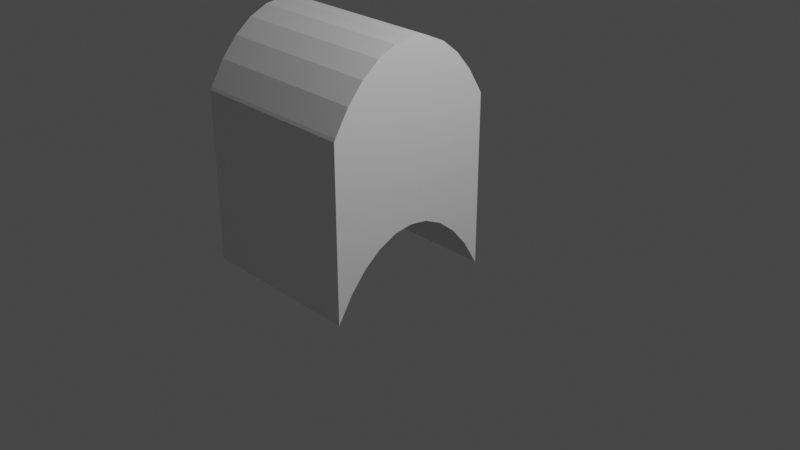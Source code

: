 # Source: pedestal.blend  (saved by Blender 2.80.75; exported with 4.5.12 LTS)
import bpy
from mathutils import Matrix  # noqa: F401  (used for matrix-valued properties, if any)

bpy.ops.wm.read_factory_settings(use_empty=True)
scene = bpy.context.scene
scene.name = 'Scene'

# ---- collections
col_collection = bpy.data.collections.new('Collection'); scene.collection.children.link(col_collection)

# ---- materials (node trees are filled in below, after node groups)
mat_material = bpy.data.materials.new('Material')
mat_material.alpha_threshold = 0.0
mat_material.use_transparent_shadow = False
mat_material.line_color = (0.0, 0.0, 0.0, 1.0)

# ---- material node trees
mat_material.use_nodes = True; mat_material.node_tree.nodes.clear()
_N = mat_material.node_tree.nodes; _L = mat_material.node_tree.links
n0 = _N.new('ShaderNodeOutputMaterial'); n0.name = 'Material Output'; n0.location = (300, 300)
n1 = _N.new('ShaderNodeBsdfPrincipled'); n1.name = 'Principled BSDF'; n1.location = (10, 300)
n1.distribution = 'GGX'
n1.subsurface_method = 'BURLEY'
n1.inputs[2].default_value = 0.4
n1.inputs[3].default_value = 1.45
n1.inputs[27].default_value = (0.0, 0.0, 0.0, 1.0)
n1.inputs[28].default_value = 1.0
_L.new(n1.outputs[0], n0.inputs[0])
n0.is_active_output = True

# ---- world
world_world = bpy.data.worlds.new('World'); scene.world = world_world
world_world.use_nodes = True; world_world.node_tree.nodes.clear()
_N = world_world.node_tree.nodes; _L = world_world.node_tree.links
n0 = _N.new('ShaderNodeOutputWorld'); n0.name = 'World Output'; n0.location = (300, 300)
n1 = _N.new('ShaderNodeBackground'); n1.name = 'Background'; n1.location = (10, 300)
n1.inputs[0].default_value = (0.05088, 0.05088, 0.05088, 1.0)
_L.new(n1.outputs[0], n0.inputs[0])
n0.is_active_output = True
world_world.color = (0.05088, 0.05088, 0.05088)
world_world.use_sun_shadow = False
world_world.sun_shadow_jitter_overblur = 0.0

# ---- cameras
cam_camera = bpy.data.cameras.new('Camera')
cam_camera.clip_end = 100.0
cam_camera.ortho_scale = 7.314

# ---- lights
light_light = bpy.data.lights.new('Light', 'POINT')
light_light.transmission_factor = 0.0
light_light.energy = 1000.0
light_light.shadow_soft_size = 0.1
light_light.shadow_maximum_resolution = 0.006
light_light.use_absolute_resolution = True

# ---- meshes
me_cube_003 = bpy.data.meshes.new('Cube.003')
me_cube_003.from_pydata([(-0.6443, -0.6443, -1.0), (-0.6443, -1.0, -0.6443), (-1.0, -0.6443, -0.6443), (-0.6443, -1.0, 0.6443), (-0.6443, -0.6443, 1.0), (-1.0, -0.6443, 0.6443), (-0.6443, 0.6443, -1.0), (-1.0, 0.6443, -0.6443), (-0.6443, 1.0, -0.6443), (-0.6443, 0.6443, 1.0), (-0.6443, 1.0, 0.6443), (-1.0, 0.6443, 0.6443), (0.6443, -0.6443, -1.0), (1.0, -0.6443, -0.6443), (0.6443, -1.0, -0.6443), (0.6443, -0.6443, 1.0), (0.6443, -1.0, 0.6443), (1.0, -0.6443, 0.6443), (0.6443, 0.6443, -1.0), (0.6443, 1.0, -0.6443), (1.0, 0.6443, -0.6443), (0.6443, 0.6443, 1.0), (1.0, 0.6443, 0.6443), (0.6443, 1.0, 0.6443), (-0.6451, 0.6372, 2.1), (-0.6341, 0.6372, -12.24), (-0.6451, -0.6543, 2.1), (-0.6341, -0.6543, -12.24), (0.6464, 0.6372, 2.116), (0.6574, 0.6372, -12.23), (0.6464, -0.6543, 2.116), (0.6574, -0.6543, -12.23), (0.9796, -0.9756, -13.37), (0.9794, -1.261, -13.14), (1.265, -0.9756, -13.13), (0.9782, -1.261, -11.57), (0.978, -0.9756, -11.34), (1.264, -0.9756, -11.56), (0.9796, 0.9585, -13.37), (1.265, 0.9585, -13.13), (0.9794, 1.244, -13.14), (0.978, 0.9585, -11.34), (0.9782, 1.244, -11.57), (1.264, 0.9585, -11.56), (-0.9546, -0.9756, -13.39), (-1.24, -0.9756, -13.16), (-0.9547, -1.261, -13.16), (-0.9561, -0.9756, -11.36), (-0.9559, -1.261, -11.59), (-1.242, -0.9756, -11.59), (-0.9546, 0.9585, -13.39), (-0.9547, 1.244, -13.16), (-1.24, 0.9585, -13.16), (-0.9561, 0.9585, -11.36), (-1.242, 0.9585, -11.59), (-0.9559, 1.244, -11.59), (0.7537, -0.5258, -10.27), (0.7536, -0.5229, -10.27), (0.7511, -0.5229, -10.27), (0.7512, -0.5257, -10.27), (0.5272, -0.5229, -10.18), (0.5244, -0.5229, -10.18), (0.5244, -0.5257, -10.18), (0.5273, -0.5258, -10.18), (0.5245, -0.7496, -10.27), (0.5245, -0.752, -10.28), (0.5274, -0.7521, -10.28), (0.5273, -0.7496, -10.27), (0.7682, -0.764, -10.39), (0.7656, -0.764, -10.39), (0.7657, -0.7665, -10.39), (0.7683, -0.7667, -10.4), (0.5275, -0.9129, -10.44), (0.5246, -0.9137, -10.44), (0.5246, -0.9153, -10.44), (0.5274, -0.9146, -10.44), (0.5248, -1.008, -10.66), (0.5248, -1.009, -10.67), (0.5276, -1.008, -10.67), (0.5276, -1.007, -10.66), (0.7514, -0.9153, -10.66), (0.7539, -0.9137, -10.66), (0.754, -0.9129, -10.66), (0.7515, -0.9146, -10.66), (0.7657, -0.7914, -10.42), (0.7657, -0.7932, -10.42), (0.7682, -0.7914, -10.42), (0.7683, -0.7894, -10.42), (0.917, -0.5229, -10.43), (0.9154, -0.5229, -10.43), (0.9146, -0.5258, -10.43), (0.9163, -0.5257, -10.43), (0.7931, -0.764, -10.42), (0.7911, -0.7667, -10.42), (0.7931, -0.7665, -10.42), (0.7949, -0.764, -10.42), (0.9147, -0.7521, -10.66), (0.9155, -0.752, -10.66), (0.9172, -0.7496, -10.66), (0.9165, -0.7496, -10.66), (1.01, -0.5229, -10.66), (1.009, -0.5258, -10.66), (1.01, -0.5257, -10.66), (1.01, -0.5229, -10.66), (0.7548, -0.9129, -11.7), (0.7546, -0.9137, -11.69), (0.7522, -0.9153, -11.69), (0.7523, -0.9146, -11.7), (0.5284, -1.008, -11.69), (0.5256, -1.009, -11.69), (0.5256, -1.008, -11.7), (0.5284, -1.007, -11.7), (0.5257, -0.9153, -11.92), (0.5257, -0.9137, -11.92), (0.5286, -0.9129, -11.92), (0.5286, -0.9146, -11.92), (0.7693, -0.7914, -11.93), (0.7668, -0.7932, -11.93), (0.7669, -0.7914, -11.94), (0.7695, -0.7894, -11.94), (0.5287, -0.7521, -12.08), (0.5259, -0.752, -12.09), (0.5259, -0.7496, -12.09), (0.5287, -0.7496, -12.09), (0.5259, -0.5257, -12.18), (0.5259, -0.5229, -12.18), (0.5288, -0.5229, -12.18), (0.5288, -0.5258, -12.18), (0.7525, -0.5229, -12.08), (0.7549, -0.5229, -12.08), (0.7551, -0.5258, -12.08), (0.7526, -0.5257, -12.08), (0.7669, -0.7665, -11.96), (0.7669, -0.764, -11.96), (0.7694, -0.764, -11.96), (0.7695, -0.7667, -11.96), (0.9179, -0.7496, -11.69), (0.9163, -0.752, -11.69), (0.9155, -0.7521, -11.69), (0.9173, -0.7496, -11.69), (0.7943, -0.7665, -11.93), (0.7923, -0.7667, -11.94), (0.7943, -0.764, -11.94), (0.7961, -0.764, -11.93), (0.9157, -0.5258, -11.92), (0.9165, -0.5229, -11.92), (0.9181, -0.5229, -11.92), (0.9174, -0.5257, -11.92), (1.011, -0.5257, -11.69), (1.01, -0.5258, -11.69), (1.011, -0.5229, -11.69), (1.011, -0.5229, -11.69), (0.5274, 0.735, -10.28), (0.5245, 0.7349, -10.28), (0.5245, 0.7325, -10.27), (0.5273, 0.7325, -10.27), (0.5244, 0.5086, -10.18), (0.5244, 0.5058, -10.18), (0.5272, 0.5058, -10.18), (0.5273, 0.5086, -10.18), (0.7511, 0.5058, -10.27), (0.7536, 0.5058, -10.27), (0.7537, 0.5087, -10.27), (0.7512, 0.5086, -10.27), (0.7657, 0.7494, -10.39), (0.7656, 0.7469, -10.39), (0.7682, 0.7469, -10.39), (0.7683, 0.7496, -10.4), (0.9146, 0.5087, -10.43), (0.9154, 0.5058, -10.43), (0.917, 0.5058, -10.43), (0.9163, 0.5086, -10.43), (1.01, 0.5058, -10.66), (1.01, 0.5058, -10.66), (1.01, 0.5086, -10.66), (1.009, 0.5086, -10.66), (0.9172, 0.7325, -10.66), (0.9155, 0.7349, -10.66), (0.9147, 0.735, -10.66), (0.9165, 0.7325, -10.66), (0.7931, 0.7469, -10.42), (0.7949, 0.7469, -10.42), (0.7931, 0.7494, -10.42), (0.7911, 0.7496, -10.42), (0.5246, 0.8982, -10.44), (0.5246, 0.8966, -10.44), (0.5275, 0.8958, -10.44), (0.5274, 0.8975, -10.44), (0.7657, 0.7743, -10.42), (0.7683, 0.7723, -10.42), (0.7682, 0.7743, -10.42), (0.7657, 0.7761, -10.42), (0.754, 0.8958, -10.66), (0.7539, 0.8966, -10.66), (0.7514, 0.8982, -10.66), (0.7515, 0.8975, -10.66), (0.5248, 0.9909, -10.66), (0.5276, 0.9903, -10.66), (0.5276, 0.9909, -10.67), (0.5248, 0.9914, -10.67), (0.7551, 0.5087, -12.08), (0.7549, 0.5058, -12.08), (0.7525, 0.5058, -12.08), (0.7526, 0.5086, -12.08), (0.5288, 0.5058, -12.18), (0.5259, 0.5058, -12.18), (0.5259, 0.5086, -12.18), (0.5288, 0.5086, -12.18), (0.5259, 0.7325, -12.09), (0.5259, 0.7349, -12.09), (0.5287, 0.735, -12.08), (0.5287, 0.7325, -12.09), (0.7694, 0.7469, -11.96), (0.7669, 0.7469, -11.96), (0.7669, 0.7494, -11.96), (0.7695, 0.7496, -11.96), (0.5286, 0.8958, -11.92), (0.5257, 0.8966, -11.92), (0.5257, 0.8982, -11.92), (0.5286, 0.8975, -11.92), (0.5256, 0.9909, -11.7), (0.5256, 0.9914, -11.69), (0.5284, 0.9909, -11.69), (0.5284, 0.9903, -11.7), (0.7522, 0.8982, -11.69), (0.7546, 0.8966, -11.69), (0.7548, 0.8958, -11.7), (0.7523, 0.8975, -11.7), (0.7669, 0.7743, -11.94), (0.7668, 0.7761, -11.93), (0.7693, 0.7743, -11.93), (0.7695, 0.7723, -11.94), (0.9181, 0.5058, -11.92), (0.9165, 0.5058, -11.92), (0.9157, 0.5087, -11.92), (0.9174, 0.5086, -11.92), (0.7943, 0.7469, -11.94), (0.7923, 0.7496, -11.94), (0.7943, 0.7494, -11.93), (0.7961, 0.7469, -11.93), (0.9155, 0.735, -11.69), (0.9163, 0.7349, -11.69), (0.9179, 0.7325, -11.69), (0.9173, 0.7325, -11.69), (1.011, 0.5058, -11.69), (1.01, 0.5086, -11.69), (1.011, 0.5086, -11.69), (1.011, 0.5058, -11.69), (-0.5071, -0.7521, -10.29), (-0.5042, -0.752, -10.29), (-0.5042, -0.7496, -10.29), (-0.507, -0.7496, -10.29), (-0.5043, -0.5257, -10.19), (-0.5043, -0.5229, -10.19), (-0.5071, -0.5229, -10.19), (-0.5071, -0.5258, -10.19), (-0.7309, -0.5229, -10.29), (-0.7333, -0.5229, -10.29), (-0.7334, -0.5258, -10.29), (-0.7309, -0.5257, -10.29), (-0.7453, -0.7665, -10.41), (-0.7452, -0.764, -10.41), (-0.7477, -0.764, -10.41), (-0.7479, -0.7667, -10.42), (-0.8941, -0.5258, -10.45), (-0.8948, -0.5229, -10.45), (-0.8965, -0.5229, -10.46), (-0.8958, -0.5257, -10.46), (-0.989, -0.5229, -10.68), (-0.9896, -0.5229, -10.68), (-0.989, -0.5257, -10.68), (-0.9884, -0.5258, -10.68), (-0.8963, -0.7496, -10.68), (-0.8947, -0.752, -10.68), (-0.8939, -0.7521, -10.68), (-0.8956, -0.7496, -10.68), (-0.7726, -0.764, -10.44), (-0.7744, -0.764, -10.44), (-0.7726, -0.7665, -10.44), (-0.7706, -0.7667, -10.44), (-0.5041, -0.9153, -10.45), (-0.5041, -0.9137, -10.45), (-0.507, -0.9129, -10.45), (-0.5069, -0.9146, -10.45), (-0.7452, -0.7914, -10.44), (-0.7479, -0.7894, -10.44), (-0.7477, -0.7914, -10.44), (-0.7452, -0.7932, -10.44), (-0.7332, -0.9129, -10.68), (-0.733, -0.9137, -10.68), (-0.7306, -0.9153, -10.68), (-0.7306, -0.9146, -10.68), (-0.5039, -1.008, -10.68), (-0.5068, -1.007, -10.68), (-0.5068, -1.008, -10.68), (-0.5039, -1.009, -10.68), (-0.7321, -0.5258, -12.1), (-0.7319, -0.5229, -12.1), (-0.7295, -0.5229, -12.1), (-0.7295, -0.5257, -12.1), (-0.5056, -0.5229, -12.19), (-0.5027, -0.5229, -12.19), (-0.5027, -0.5257, -12.19), (-0.5056, -0.5258, -12.19), (-0.5028, -0.7496, -12.1), (-0.5028, -0.752, -12.1), (-0.5057, -0.7521, -12.1), (-0.5056, -0.7496, -12.1), (-0.7465, -0.764, -11.98), (-0.744, -0.764, -11.98), (-0.7441, -0.7665, -11.98), (-0.7467, -0.7667, -11.98), (-0.5058, -0.9129, -11.94), (-0.5029, -0.9137, -11.94), (-0.5029, -0.9153, -11.93), (-0.5058, -0.9146, -11.93), (-0.5031, -1.008, -11.71), (-0.5031, -1.009, -11.71), (-0.506, -1.008, -11.71), (-0.506, -1.007, -11.71), (-0.7298, -0.9153, -11.71), (-0.7322, -0.9137, -11.71), (-0.7324, -0.9129, -11.71), (-0.7298, -0.9146, -11.71), (-0.7441, -0.7914, -11.95), (-0.744, -0.7932, -11.95), (-0.7465, -0.7914, -11.95), (-0.7467, -0.7894, -11.95), (-0.8953, -0.5229, -11.94), (-0.8937, -0.5229, -11.94), (-0.8929, -0.5258, -11.94), (-0.8946, -0.5257, -11.94), (-0.7715, -0.764, -11.95), (-0.7694, -0.7667, -11.95), (-0.7715, -0.7665, -11.95), (-0.7733, -0.764, -11.95), (-0.8931, -0.7521, -11.71), (-0.8939, -0.752, -11.71), (-0.8955, -0.7496, -11.71), (-0.8948, -0.7496, -11.71), (-0.9882, -0.5229, -11.72), (-0.9876, -0.5258, -11.72), (-0.9882, -0.5257, -11.71), (-0.9888, -0.5229, -11.71), (-0.7334, 0.5087, -10.29), (-0.7333, 0.5058, -10.29), (-0.7309, 0.5058, -10.29), (-0.7309, 0.5086, -10.29), (-0.5071, 0.5058, -10.19), (-0.5043, 0.5058, -10.19), (-0.5043, 0.5086, -10.19), (-0.5071, 0.5086, -10.19), (-0.5042, 0.7325, -10.29), (-0.5042, 0.7349, -10.29), (-0.5071, 0.735, -10.29), (-0.507, 0.7325, -10.29), (-0.7477, 0.7469, -10.41), (-0.7452, 0.7469, -10.41), (-0.7453, 0.7494, -10.41), (-0.7479, 0.7496, -10.42), (-0.507, 0.8958, -10.45), (-0.5041, 0.8966, -10.45), (-0.5041, 0.8982, -10.45), (-0.5069, 0.8975, -10.45), (-0.5039, 0.9909, -10.68), (-0.5039, 0.9914, -10.68), (-0.5068, 0.9909, -10.68), (-0.5068, 0.9903, -10.68), (-0.7306, 0.8982, -10.68), (-0.733, 0.8966, -10.68), (-0.7332, 0.8958, -10.68), (-0.7306, 0.8975, -10.68), (-0.7452, 0.7743, -10.44), (-0.7452, 0.7761, -10.44), (-0.7477, 0.7743, -10.44), (-0.7479, 0.7723, -10.44), (-0.8965, 0.5058, -10.46), (-0.8948, 0.5058, -10.45), (-0.8941, 0.5087, -10.45), (-0.8958, 0.5086, -10.46), (-0.7726, 0.7469, -10.44), (-0.7706, 0.7496, -10.44), (-0.7726, 0.7494, -10.44), (-0.7744, 0.7469, -10.44), (-0.8939, 0.735, -10.68), (-0.8947, 0.7349, -10.68), (-0.8963, 0.7325, -10.68), (-0.8956, 0.7325, -10.68), (-0.989, 0.5058, -10.68), (-0.9884, 0.5086, -10.68), (-0.989, 0.5086, -10.68), (-0.9896, 0.5058, -10.68), (-0.5057, 0.735, -12.1), (-0.5028, 0.7349, -12.1), (-0.5028, 0.7325, -12.1), (-0.5056, 0.7325, -12.1), (-0.5027, 0.5086, -12.19), (-0.5027, 0.5058, -12.19), (-0.5056, 0.5058, -12.19), (-0.5056, 0.5086, -12.19), (-0.7295, 0.5058, -12.1), (-0.7319, 0.5058, -12.1), (-0.7321, 0.5087, -12.1), (-0.7295, 0.5086, -12.1), (-0.7441, 0.7494, -11.98), (-0.744, 0.7469, -11.98), (-0.7465, 0.7469, -11.98), (-0.7467, 0.7496, -11.98), (-0.8929, 0.5087, -11.94), (-0.8937, 0.5058, -11.94), (-0.8953, 0.5058, -11.94), (-0.8946, 0.5086, -11.94), (-0.9882, 0.5058, -11.72), (-0.9888, 0.5058, -11.71), (-0.9882, 0.5086, -11.71), (-0.9876, 0.5086, -11.72), (-0.8955, 0.7325, -11.71), (-0.8939, 0.7349, -11.71), (-0.8931, 0.735, -11.71), (-0.8948, 0.7325, -11.71), (-0.7715, 0.7469, -11.95), (-0.7733, 0.7469, -11.95), (-0.7715, 0.7494, -11.95), (-0.7694, 0.7496, -11.95), (-0.5029, 0.8982, -11.93), (-0.5029, 0.8966, -11.94), (-0.5058, 0.8958, -11.94), (-0.5058, 0.8975, -11.93), (-0.7441, 0.7743, -11.95), (-0.7467, 0.7723, -11.95), (-0.7465, 0.7743, -11.95), (-0.744, 0.7761, -11.95), (-0.7324, 0.8958, -11.71), (-0.7322, 0.8966, -11.71), (-0.7298, 0.8982, -11.71), (-0.7298, 0.8975, -11.71), (-0.5031, 0.9909, -11.71), (-0.506, 0.9903, -11.71), (-0.506, 0.9909, -11.71), (-0.5031, 0.9914, -11.71), (-0.9293, -0.9293, 2.194), (-0.9293, -1.253, 1.931), (-1.253, -0.9293, 1.931), (-0.9293, -1.253, 0.4236), (-0.9293, -0.9293, 0.1612), (-1.253, -0.9293, 0.4236), (-0.9293, 0.9293, 2.194), (-1.253, 0.9293, 1.931), (-0.9293, 1.253, 1.931), (-0.9293, 0.9293, 0.1612), (-0.9293, 1.253, 0.4236), (-1.253, 0.9293, 0.4236), (0.9293, -0.9293, 2.194), (1.253, -0.9293, 1.931), (0.9293, -1.253, 1.931), (0.9293, -0.9293, 0.1612), (0.9293, -1.253, 0.4236), (1.253, -0.9293, 0.4236), (0.9293, 0.9293, 2.194), (0.9293, 1.253, 1.931), (1.253, 0.9293, 1.931), (0.9293, 0.9293, 0.1612), (1.253, 0.9293, 0.4236), (0.9293, 1.253, 0.4236), (-0.9293, 0.9293, 2.194), (-0.9293, -0.9293, 2.194), (-1.253, -0.9293, 1.931), (-1.253, 0.9293, 1.931), (-0.9293, -1.253, 1.931), (-0.9293, -1.253, 0.4236), (-1.253, -0.9293, 0.4236), (-0.9293, -0.9293, 0.1612), (-0.9293, 0.9293, 0.1612), (-1.253, 0.9293, 0.4236), (-0.9293, 1.253, 0.4236), (-0.9293, 1.253, 1.931), (0.9293, 0.9293, 2.194), (0.9293, 1.253, 1.931), (0.9293, 0.9293, 0.1612), (0.9293, 1.253, 0.4236), (1.253, 0.9293, 0.4236), (1.253, 0.9293, 1.931), (0.9293, -0.9293, 2.194), (1.253, -0.9293, 1.931), (0.9293, -0.9293, 0.1612), (1.253, -0.9293, 0.4236), (0.9293, -1.253, 0.4236), (0.9293, -1.253, 1.931), (-0.9293, 0.9293, 2.194), (-0.9293, -0.9293, 2.194), (-1.253, -0.9293, 1.931), (-1.253, 0.9293, 1.931), (-0.9293, -1.253, 1.931), (-0.9293, -1.253, 0.4236), (-1.253, -0.9293, 0.4236), (-0.9293, -0.9293, 0.1612), (-0.9293, 0.9293, 0.1612), (-1.253, 0.9293, 0.4236), (-0.9293, 1.253, 0.4236), (-0.9293, 1.253, 1.931), (0.9293, 0.9293, 2.194), (0.9293, 1.253, 1.931), (0.9293, 0.9293, 0.1612), (0.9293, 1.253, 0.4236), (1.253, 0.9293, 0.4236), (1.253, 0.9293, 1.931), (0.9293, -0.9293, 2.194), (1.253, -0.9293, 1.931), (0.9293, -0.9293, 0.1612), (1.253, -0.9293, 0.4236), (0.9293, -1.253, 0.4236), (0.9293, -1.253, 1.931), (-0.9293, 0.9293, 2.194), (-0.9293, -0.9293, 2.194), (-1.253, -0.9293, 1.931), (-1.253, 0.9293, 1.931), (-0.9293, -1.253, 1.931), (-0.9293, -1.253, 0.4236), (-1.253, -0.9293, 0.4236), (-0.9293, -0.9293, 0.1612), (-0.9293, 0.9293, 0.1612), (-1.253, 0.9293, 0.4236), (-0.9293, 1.253, 0.4236), (-0.9293, 1.253, 1.931), (0.9293, 0.9293, 2.194), (0.9293, 1.253, 1.931), (0.9293, 0.9293, 0.1612), (0.9293, 1.253, 0.4236), (1.253, 0.9293, 0.4236), (1.253, 0.9293, 1.931), (0.9293, -0.9293, 2.194), (1.253, -0.9293, 1.931), (0.9293, -0.9293, 0.1612), (1.253, -0.9293, 0.4236), (0.9293, -1.253, 0.4236), (0.9293, -1.253, 1.931), (-0.9293, 0.9293, 2.194), (-0.9293, -0.9293, 2.194), (-1.253, -0.9293, 1.931), (-1.253, 0.9293, 1.931), (-0.9293, -1.253, 1.931), (-0.9293, -1.253, 0.4236), (-1.253, -0.9293, 0.4236), (-0.9293, -0.9293, 0.1612), (-0.9293, 0.9293, 0.1612), (-1.253, 0.9293, 0.4236), (-0.9293, 1.253, 0.4236), (-0.9293, 1.253, 1.931), (0.9293, 0.9293, 2.194), (0.9293, 1.253, 1.931), (0.9293, 0.9293, 0.1612), (0.9293, 1.253, 0.4236), (1.253, 0.9293, 0.4236), (1.253, 0.9293, 1.931), (0.9293, -0.9293, 2.194), (1.253, -0.9293, 1.931), (0.9293, -0.9293, 0.1612), (1.253, -0.9293, 0.4236), (0.9293, -1.253, 0.4236), (0.9293, -1.253, 1.931), (0.6363, -0.1082, -1.745), (0.6144, 0.3407, -0.4529)], [], [(14, 16, 3, 1), (20, 22, 17, 13), (21, 9, 4, 15), (2, 5, 11, 7), (8, 10, 23, 19), (0, 1, 2), (3, 4, 5), (6, 7, 8), (9, 10, 11), (12, 13, 14), (15, 16, 17), (18, 19, 20), (21, 22, 23), (6, 0, 2, 7), (1, 3, 5, 2), (4, 9, 11, 5), (10, 8, 7, 11), (18, 6, 8, 19), (9, 21, 23, 10), (22, 20, 19, 23), (12, 18, 20, 13), (21, 15, 17, 22), (16, 14, 13, 17), (0, 12, 14, 1), (15, 4, 3, 16), (6, 18, 12, 0), (24, 28, 30, 26), (27, 26, 30, 31), (31, 30, 28, 29), (29, 25, 27, 31), (25, 24, 26, 27), (29, 28, 24, 25), (46, 48, 35, 33), (52, 54, 49, 45), (53, 41, 36, 47), (34, 37, 43, 39), (40, 42, 55, 51), (32, 33, 34), (35, 36, 37), (38, 39, 40), (41, 42, 43), (44, 45, 46), (47, 48, 49), (50, 51, 52), (53, 54, 55), (38, 32, 34, 39), (33, 35, 37, 34), (36, 41, 43, 37), (42, 40, 39, 43), (50, 38, 40, 51), (41, 53, 55, 42), (54, 52, 51, 55), (44, 50, 52, 45), (53, 47, 49, 54), (48, 46, 45, 49), (32, 44, 46, 33), (47, 36, 35, 48), (38, 50, 44, 32), (138, 104, 116, 140), (398, 300, 298, 400), (350, 156, 154, 352), (123, 127, 131, 133), (219, 223, 227, 229), (66, 72, 84, 70), (119, 135, 141), (196, 364, 362, 184), (215, 231, 237), (263, 279, 285), (363, 367, 371, 373), (379, 383, 387, 389), (75, 79, 83, 85), (82, 96, 94, 86), (130, 144, 142, 134), (234, 200, 212, 236), (171, 175, 179, 181), (267, 271, 275, 277), (411, 415, 419, 421), (283, 287, 291, 293), (315, 319, 323, 325), (274, 288, 286, 278), (100, 172, 170, 88), (139, 143, 147, 149), (71, 87, 93), (161, 57, 89, 169), (292, 76, 74, 280), (148, 102, 98, 136), (110, 316, 314, 112), (302, 124, 122, 304), (244, 150, 146, 232), (353, 153, 185, 361), (174, 246, 242, 176), (222, 198, 194, 224), (206, 396, 394, 208), (436, 220, 218, 424), (282, 248, 260, 284), (254, 348, 346, 256), (388, 268, 266, 376), (318, 294, 290, 320), (401, 297, 329, 409), (322, 336, 334, 326), (378, 344, 356, 380), (354, 360, 372, 358), (366, 438, 434, 368), (414, 390, 386, 416), (402, 408, 420, 406), (418, 432, 430, 422), (59, 63, 67, 69), (65, 249, 281, 73), (81, 105, 137, 97), (107, 111, 115, 117), (305, 121, 113, 313), (129, 201, 233, 145), (155, 159, 163, 165), (167, 183, 189), (225, 193, 177, 241), (203, 207, 211, 213), (209, 393, 425, 217), (235, 239, 243, 245), (251, 255, 259, 261), (257, 345, 377, 265), (321, 289, 273, 337), (299, 303, 307, 309), (311, 327, 333), (340, 412, 410, 328), (347, 351, 355, 357), (359, 375, 381), (417, 385, 369, 433), (395, 399, 403, 405), (407, 423, 429), (427, 431, 435, 437), (62, 252, 250, 64), (91, 95, 99, 101), (295, 317, 109, 77), (103, 151, 247, 173), (397, 205, 125, 301), (186, 152, 164, 188), (199, 221, 439, 365), (178, 192, 190, 182), (162, 168, 180, 166), (187, 191, 195, 197), (210, 216, 228, 214), (226, 240, 238, 230), (426, 392, 404, 428), (370, 384, 382, 374), (258, 264, 276, 262), (270, 342, 338, 272), (306, 312, 324, 310), (331, 335, 339, 341), (330, 296, 308, 332), (391, 413, 343, 269), (157, 349, 253, 61), (78, 108, 106, 80), (126, 204, 202, 128), (114, 120, 132, 118), (158, 60, 58, 160), (56, 57, 58, 59), (60, 61, 62, 63), (64, 65, 66, 67), (68, 69, 70, 71), (72, 73, 74, 75), (76, 77, 78, 79), (80, 81, 82, 83), (84, 85, 86, 87), (88, 89, 90, 91), (92, 93, 94, 95), (96, 97, 98, 99), (100, 101, 102, 103), (104, 105, 106, 107), (108, 109, 110, 111), (112, 113, 114, 115), (116, 117, 118, 119), (120, 121, 122, 123), (124, 125, 126, 127), (128, 129, 130, 131), (132, 133, 134, 135), (136, 137, 138, 139), (140, 141, 142, 143), (144, 145, 146, 147), (148, 149, 150, 151), (152, 153, 154, 155), (156, 157, 158, 159), (160, 161, 162, 163), (164, 165, 166, 167), (168, 169, 170, 171), (172, 173, 174, 175), (176, 177, 178, 179), (180, 181, 182, 183), (184, 185, 186, 187), (188, 189, 190, 191), (192, 193, 194, 195), (196, 197, 198, 199), (200, 201, 202, 203), (204, 205, 206, 207), (208, 209, 210, 211), (212, 213, 214, 215), (216, 217, 218, 219), (220, 221, 222, 223), (224, 225, 226, 227), (228, 229, 230, 231), (232, 233, 234, 235), (236, 237, 238, 239), (240, 241, 242, 243), (244, 245, 246, 247), (248, 249, 250, 251), (252, 253, 254, 255), (256, 257, 258, 259), (260, 261, 262, 263), (264, 265, 266, 267), (268, 269, 270, 271), (272, 273, 274, 275), (276, 277, 278, 279), (280, 281, 282, 283), (284, 285, 286, 287), (288, 289, 290, 291), (292, 293, 294, 295), (296, 297, 298, 299), (300, 301, 302, 303), (304, 305, 306, 307), (308, 309, 310, 311), (312, 313, 314, 315), (316, 317, 318, 319), (320, 321, 322, 323), (324, 325, 326, 327), (328, 329, 330, 331), (332, 333, 334, 335), (336, 337, 338, 339), (340, 341, 342, 343), (344, 345, 346, 347), (348, 349, 350, 351), (352, 353, 354, 355), (356, 357, 358, 359), (360, 361, 362, 363), (364, 365, 366, 367), (368, 369, 370, 371), (372, 373, 374, 375), (376, 377, 378, 379), (380, 381, 382, 383), (384, 385, 386, 387), (388, 389, 390, 391), (392, 393, 394, 395), (396, 397, 398, 399), (400, 401, 402, 403), (404, 405, 406, 407), (408, 409, 410, 411), (412, 413, 414, 415), (416, 417, 418, 419), (420, 421, 422, 423), (424, 425, 426, 427), (428, 429, 430, 431), (432, 433, 434, 435), (436, 437, 438, 439), (68, 56, 59, 69), (58, 60, 63, 59), (62, 64, 67, 63), (66, 70, 69, 67), (84, 72, 75, 85), (74, 76, 79, 75), (78, 80, 83, 79), (82, 86, 85, 83), (100, 88, 91, 101), (90, 92, 95, 91), (94, 96, 99, 95), (98, 102, 101, 99), (116, 104, 107, 117), (106, 108, 111, 107), (110, 112, 115, 111), (114, 118, 117, 115), (132, 120, 123, 133), (122, 124, 127, 123), (126, 128, 131, 127), (130, 134, 133, 131), (148, 136, 139, 149), (138, 140, 143, 139), (142, 144, 147, 143), (146, 150, 149, 147), (164, 152, 155, 165), (154, 156, 159, 155), (158, 160, 163, 159), (162, 166, 165, 163), (180, 168, 171, 181), (170, 172, 175, 171), (174, 176, 179, 175), (178, 182, 181, 179), (196, 184, 187, 197), (186, 188, 191, 187), (190, 192, 195, 191), (194, 198, 197, 195), (212, 200, 203, 213), (202, 204, 207, 203), (206, 208, 211, 207), (210, 214, 213, 211), (228, 216, 219, 229), (218, 220, 223, 219), (222, 224, 227, 223), (226, 230, 229, 227), (244, 232, 235, 245), (234, 236, 239, 235), (238, 240, 243, 239), (242, 246, 245, 243), (260, 248, 251, 261), (250, 252, 255, 251), (254, 256, 259, 255), (258, 262, 261, 259), (276, 264, 267, 277), (266, 268, 271, 267), (270, 272, 275, 271), (274, 278, 277, 275), (292, 280, 283, 293), (282, 284, 287, 283), (286, 288, 291, 287), (290, 294, 293, 291), (308, 296, 299, 309), (298, 300, 303, 299), (302, 304, 307, 303), (306, 310, 309, 307), (324, 312, 315, 325), (314, 316, 319, 315), (318, 320, 323, 319), (322, 326, 325, 323), (340, 328, 331, 341), (330, 332, 335, 331), (334, 336, 339, 335), (338, 342, 341, 339), (356, 344, 347, 357), (346, 348, 351, 347), (350, 352, 355, 351), (354, 358, 357, 355), (372, 360, 363, 373), (362, 364, 367, 363), (366, 368, 371, 367), (370, 374, 373, 371), (388, 376, 379, 389), (378, 380, 383, 379), (382, 384, 387, 383), (386, 390, 389, 387), (404, 392, 395, 405), (394, 396, 399, 395), (398, 400, 403, 399), (402, 406, 405, 403), (420, 408, 411, 421), (410, 412, 415, 411), (414, 416, 419, 415), (418, 422, 421, 419), (436, 424, 427, 437), (426, 428, 431, 427), (430, 432, 435, 431), (434, 438, 437, 435), (89, 57, 56, 90), (71, 93, 92, 68), (65, 73, 72, 66), (87, 71, 70, 84), (81, 97, 96, 82), (93, 87, 86, 94), (137, 105, 104, 138), (119, 141, 140, 116), (113, 121, 120, 114), (135, 119, 118, 132), (129, 145, 144, 130), (141, 135, 134, 142), (185, 153, 152, 186), (167, 189, 188, 164), (161, 169, 168, 162), (183, 167, 166, 180), (177, 193, 192, 178), (189, 183, 182, 190), (233, 201, 200, 234), (215, 237, 236, 212), (209, 217, 216, 210), (231, 215, 214, 228), (225, 241, 240, 226), (237, 231, 230, 238), (281, 249, 248, 282), (263, 285, 284, 260), (257, 265, 264, 258), (279, 263, 262, 276), (273, 289, 288, 274), (285, 279, 278, 286), (329, 297, 296, 330), (311, 333, 332, 308), (305, 313, 312, 306), (327, 311, 310, 324), (321, 337, 336, 322), (333, 327, 326, 334), (377, 345, 344, 378), (359, 381, 380, 356), (353, 361, 360, 354), (375, 359, 358, 372), (369, 385, 384, 370), (381, 375, 374, 382), (425, 393, 392, 426), (407, 429, 428, 404), (401, 409, 408, 402), (423, 407, 406, 420), (417, 433, 432, 418), (429, 423, 422, 430), (157, 61, 60, 158), (57, 161, 160, 58), (103, 173, 172, 100), (169, 89, 88, 170), (77, 109, 108, 78), (105, 81, 80, 106), (151, 103, 102, 148), (97, 137, 136, 98), (125, 205, 204, 126), (201, 129, 128, 202), (247, 151, 150, 244), (145, 233, 232, 146), (221, 199, 198, 222), (193, 225, 224, 194), (173, 247, 246, 174), (241, 177, 176, 242), (349, 157, 156, 350), (153, 353, 352, 154), (199, 365, 364, 196), (361, 185, 184, 362), (205, 397, 396, 206), (393, 209, 208, 394), (439, 221, 220, 436), (217, 425, 424, 218), (413, 391, 390, 414), (385, 417, 416, 386), (365, 439, 438, 366), (433, 369, 368, 434), (253, 349, 348, 254), (345, 257, 256, 346), (391, 269, 268, 388), (265, 377, 376, 266), (397, 301, 300, 398), (297, 401, 400, 298), (343, 413, 412, 340), (409, 329, 328, 410), (317, 295, 294, 318), (289, 321, 320, 290), (269, 343, 342, 270), (337, 273, 272, 338), (61, 253, 252, 62), (249, 65, 64, 250), (295, 77, 76, 292), (73, 281, 280, 74), (301, 125, 124, 302), (121, 305, 304, 122), (109, 317, 316, 110), (313, 113, 112, 314), (90, 56, 68, 92), (454, 456, 443, 441), (460, 462, 457, 453), (461, 449, 444, 455), (442, 445, 451, 447), (448, 450, 463, 459), (537, 540, 538), (541, 543, 542), (536, 539, 547), (544, 546, 545), (554, 555, 559), (556, 558, 557), (548, 549, 553), (550, 552, 551), (536, 537, 538, 539), (540, 541, 542, 538), (543, 544, 545, 542), (546, 547, 539, 545), (548, 536, 547, 549), (544, 550, 551, 546), (552, 553, 549, 551), (554, 548, 553, 555), (550, 556, 557, 552), (558, 559, 555, 557), (537, 554, 559, 540), (556, 543, 541, 558), (446, 458, 452, 440), (465, 464, 446, 440), (467, 466, 442, 447), (469, 468, 441, 443), (466, 470, 445, 442), (472, 471, 444, 449), (470, 473, 451, 445), (475, 474, 450, 448), (473, 467, 447, 451), (464, 476, 458, 446), (477, 475, 448, 459), (478, 472, 449, 461), (474, 479, 463, 450), (481, 480, 462, 460), (479, 477, 459, 463), (476, 482, 452, 458), (483, 481, 460, 453), (484, 478, 461, 455), (480, 485, 457, 462), (487, 486, 456, 454), (485, 483, 453, 457), (482, 465, 440, 452), (468, 487, 454, 441), (471, 484, 455, 444), (486, 469, 443, 456), (489, 488, 464, 465), (491, 490, 466, 467), (493, 492, 468, 469), (490, 494, 470, 466), (496, 495, 471, 472), (494, 497, 473, 470), (499, 498, 474, 475), (497, 491, 467, 473), (488, 500, 476, 464), (501, 499, 475, 477), (502, 496, 472, 478), (498, 503, 479, 474), (505, 504, 480, 481), (503, 501, 477, 479), (500, 506, 482, 476), (507, 505, 481, 483), (508, 502, 478, 484), (504, 509, 485, 480), (511, 510, 486, 487), (509, 507, 483, 485), (506, 489, 465, 482), (492, 511, 487, 468), (495, 508, 484, 471), (510, 493, 469, 486), (513, 512, 488, 489), (515, 514, 490, 491), (517, 516, 492, 493), (514, 518, 494, 490), (520, 519, 495, 496), (518, 521, 497, 494), (523, 522, 498, 499), (521, 515, 491, 497), (512, 524, 500, 488), (525, 523, 499, 501), (526, 520, 496, 502), (522, 527, 503, 498), (529, 528, 504, 505), (527, 525, 501, 503), (524, 530, 506, 500), (531, 529, 505, 507), (532, 526, 502, 508), (528, 533, 509, 504), (535, 534, 510, 511), (533, 531, 507, 509), (530, 513, 489, 506), (516, 535, 511, 492), (519, 532, 508, 495), (534, 517, 493, 510), (537, 536, 512, 513), (539, 538, 514, 515), (541, 540, 516, 517), (538, 542, 518, 514), (544, 543, 519, 520), (542, 545, 521, 518), (547, 546, 522, 523), (545, 539, 515, 521), (536, 548, 524, 512), (549, 547, 523, 525), (550, 544, 520, 526), (546, 551, 527, 522), (553, 552, 528, 529), (551, 549, 525, 527), (548, 554, 530, 524), (555, 553, 529, 531), (556, 550, 526, 532), (552, 557, 533, 528), (559, 558, 534, 535), (557, 555, 531, 533), (554, 537, 513, 530), (540, 559, 535, 516), (543, 556, 532, 519), (558, 541, 517, 534)])
_uv = me_cube_003.uv_layers.new(name='UVMap')
_uv.uv.foreach_set('vector', [0.4195, 0.7945, 0.5805, 0.7945, 0.5805, 0.9555, 0.4195, 0.9555, 0.4195, 0.5445, 0.5805, 0.5445, 0.5805, 0.7055, 0.4195, 0.7055, 0.6695, 0.5445, 0.8305, 0.5445, 0.8305, 0.7055, 0.6695, 0.7055, 0.4195, 0.04446, 0.5805, 0.04446, 0.5805, 0.2055, 0.4195, 0.2055, 0.4195, 0.2945, 0.5805, 0.2945, 0.5805, 0.4555, 0.4195, 0.4555, 0.1695, 0.7055, 0.1695, 0.75, 0.125, 0.7055, 0.5805, 0.9555, 0.625, 0.9555, 0.5805, 1.0, 0.1695, 0.5445, 0.125, 0.5445, 0.1695, 0.5, 0.8305, 0.5445, 0.8305, 0.5, 0.875, 0.5445, 0.3305, 0.7055, 0.375, 0.7055, 0.3305, 0.75, 0.6695, 0.7055, 0.6695, 0.75, 0.625, 0.7055, 0.3305, 0.5445, 0.3305, 0.5, 0.375, 0.5445, 0.6695, 0.5445, 0.625, 0.5445, 0.6695, 0.5, 0.1695, 0.5445, 0.1695, 0.7055, 0.125, 0.7055, 0.125, 0.5445, 0.4195, 0.9555, 0.5805, 0.9555, 0.5805, 1.0, 0.4195, 1.0, 0.8305, 0.7055, 0.8305, 0.5445, 0.875, 0.5445, 0.875, 0.7055, 0.5805, 0.2945, 0.4195, 0.2945, 0.4195, 0.2055, 0.5805, 0.2055, 0.3305, 0.5445, 0.1695, 0.5445, 0.1695, 0.5, 0.3305, 0.5, 0.8305, 0.5445, 0.6695, 0.5445, 0.6695, 0.5, 0.8305, 0.5, 0.5805, 0.5445, 0.4195, 0.5445, 0.4195, 0.4555, 0.5805, 0.4555, 0.3305, 0.7055, 0.3305, 0.5445, 0.4195, 0.5445, 0.4195, 0.7055, 0.6695, 0.5445, 0.6695, 0.7055, 0.5805, 0.7055, 0.5805, 0.5445, 0.5805, 0.7945, 0.4195, 0.7945, 0.4195, 0.7055, 0.5805, 0.7055, 0.1695, 0.7055, 0.3305, 0.7055, 0.3305, 0.75, 0.1695, 0.75, 0.6695, 0.7055, 0.8305, 0.7055, 0.8305, 0.75, 0.6695, 0.75, 0.1695, 0.5445, 0.3305, 0.5445, 0.3305, 0.7055, 0.1695, 0.7055, 0.375, 0.0, 0.625, 0.0, 0.625, 0.25, 0.375, 0.25, 0.375, 0.25, 0.625, 0.25, 0.625, 0.5, 0.375, 0.5, 0.375, 0.5, 0.625, 0.5, 0.625, 0.75, 0.375, 0.75, 0.375, 0.75, 0.625, 0.75, 0.625, 1.0, 0.375, 1.0, 0.125, 0.5, 0.375, 0.5, 0.375, 0.75, 0.125, 0.75, 0.625, 0.5, 0.875, 0.5, 0.875, 0.75, 0.625, 0.75, 0.4035, 0.7785, 0.5965, 0.7785, 0.5965, 0.9715, 0.4035, 0.9715, 0.4035, 0.5285, 0.5965, 0.5285, 0.5965, 0.7215, 0.4035, 0.7215, 0.6535, 0.5285, 0.8465, 0.5285, 0.8465, 0.7215, 0.6535, 0.7215, 0.4035, 0.02851, 0.5965, 0.02851, 0.5965, 0.2215, 0.4035, 0.2215, 0.4035, 0.2785, 0.5965, 0.2785, 0.5965, 0.4715, 0.4035, 0.4715, 0.1535, 0.7215, 0.1535, 0.75, 0.125, 0.7215, 0.5965, 0.9715, 0.625, 0.9715, 0.5965, 1.0, 0.1535, 0.5285, 0.125, 0.5285, 0.1535, 0.5, 0.8465, 0.5285, 0.8465, 0.5, 0.875, 0.5285, 0.3465, 0.7215, 0.375, 0.7215, 0.3465, 0.75, 0.6535, 0.7215, 0.6535, 0.75, 0.625, 0.7215, 0.3465, 0.5285, 0.3465, 0.5, 0.375, 0.5285, 0.6535, 0.5285, 0.625, 0.5285, 0.6535, 0.5, 0.1535, 0.5285, 0.1535, 0.7215, 0.125, 0.7215, 0.125, 0.5285, 0.4035, 0.9715, 0.5965, 0.9715, 0.5965, 1.0, 0.4035, 1.0, 0.8465, 0.7215, 0.8465, 0.5285, 0.875, 0.5285, 0.875, 0.7215, 0.5965, 0.2785, 0.4035, 0.2785, 0.4035, 0.2215, 0.5965, 0.2215, 0.3465, 0.5285, 0.1535, 0.5285, 0.1535, 0.5, 0.3465, 0.5, 0.8465, 0.5285, 0.6535, 0.5285, 0.6535, 0.5, 0.8465, 0.5, 0.5965, 0.5285, 0.4035, 0.5285, 0.4035, 0.4715, 0.5965, 0.4715, 0.3465, 0.7215, 0.3465, 0.5285, 0.4035, 0.5285, 0.4035, 0.7215, 0.6535, 0.5285, 0.6535, 0.7215, 0.5965, 0.7215, 0.5965, 0.5285, 0.5965, 0.7785, 0.4035, 0.7785, 0.4035, 0.7215, 0.5965, 0.7215, 0.1535, 0.7215, 0.3465, 0.7215, 0.3465, 0.75, 0.1535, 0.75, 0.6535, 0.7215, 0.8465, 0.7215, 0.8465, 0.75, 0.6535, 0.75, 0.1535, 0.5285, 0.3465, 0.5285, 0.3465, 0.7215, 0.1535, 0.7215, 0.5647, 0.988, 0.5647, 0.9679, 0.5944, 0.9697, 0.5944, 0.9729, 0.6853, 0.5607, 0.6853, 0.6893, 0.6457, 0.6893, 0.6457, 0.5607, 0.3143, 0.5604, 0.1857, 0.5604, 0.1857, 0.5324, 0.3143, 0.5324, 0.8146, 0.7178, 0.8146, 0.7061, 0.831, 0.7062, 0.831, 0.7262, 0.8146, 0.5117, 0.8146, 0.5001, 0.831, 0.5001, 0.831, 0.5202, 0.1853, 0.7179, 0.1853, 0.738, 0.1556, 0.7229, 0.1556, 0.7197, 0.5948, 0.9698, 0.5976, 0.9698, 0.5948, 0.9726, 0.4354, 0.3107, 0.4354, 0.4393, 0.419, 0.4393, 0.419, 0.3107, 0.8448, 0.5302, 0.8448, 0.5274, 0.8476, 0.5302, 0.3448, 0.7198, 0.3476, 0.7198, 0.3448, 0.7226, 0.3146, 0.5117, 0.3146, 0.5001, 0.331, 0.5001, 0.331, 0.5202, 0.3955, 0.5604, 0.3786, 0.544, 0.4187, 0.544, 0.4188, 0.5604, 0.1854, 0.7383, 0.1854, 0.7499, 0.169, 0.7499, 0.169, 0.7298, 0.4354, 0.968, 0.4354, 0.9881, 0.419, 0.9796, 0.419, 0.9765, 0.843, 0.6896, 0.8631, 0.6896, 0.8546, 0.706, 0.8515, 0.706, 0.863, 0.5603, 0.8429, 0.5603, 0.8447, 0.5306, 0.8479, 0.5306, 0.1367, 0.5604, 0.1251, 0.5604, 0.1251, 0.544, 0.1452, 0.544, 0.3955, 0.6896, 0.4188, 0.6896, 0.4187, 0.706, 0.3786, 0.706, 0.6045, 0.5604, 0.5812, 0.5604, 0.5813, 0.544, 0.6214, 0.544, 0.3146, 0.7383, 0.331, 0.7298, 0.331, 0.7499, 0.3146, 0.7499, 0.6854, 0.7383, 0.6854, 0.7499, 0.669, 0.7499, 0.669, 0.7298, 0.4354, 0.7299, 0.4354, 0.7701, 0.419, 0.7531, 0.419, 0.7469, 0.4354, 0.06071, 0.4354, 0.1893, 0.419, 0.1893, 0.419, 0.06071, 0.5646, 0.9883, 0.581, 0.9798, 0.581, 0.9999, 0.5646, 0.9999, 0.1552, 0.7198, 0.1552, 0.7226, 0.1524, 0.7198, 0.1571, 0.5607, 0.1571, 0.6893, 0.1369, 0.6893, 0.1369, 0.5607, 0.4354, 0.8107, 0.4354, 0.9393, 0.419, 0.9393, 0.419, 0.8107, 0.5643, 0.06042, 0.4357, 0.06042, 0.4357, 0.04403, 0.5643, 0.04403, 0.5646, 0.9393, 0.5646, 0.8107, 0.581, 0.8107, 0.581, 0.9393, 0.6857, 0.6896, 0.8143, 0.6896, 0.8143, 0.7176, 0.6857, 0.7176, 0.5646, 0.1893, 0.5646, 0.06071, 0.581, 0.06071, 0.581, 0.1893, 0.3143, 0.5321, 0.1857, 0.5321, 0.1857, 0.5119, 0.3143, 0.5119, 0.4357, 0.1897, 0.5643, 0.1897, 0.5643, 0.2293, 0.4357, 0.2293, 0.5643, 0.3103, 0.4357, 0.3103, 0.4357, 0.2707, 0.5643, 0.2707, 0.8143, 0.5604, 0.6857, 0.5604, 0.6857, 0.5324, 0.8143, 0.5324, 0.5646, 0.4393, 0.5646, 0.3107, 0.581, 0.3107, 0.581, 0.4393, 0.3147, 0.738, 0.3147, 0.7179, 0.3444, 0.7197, 0.3444, 0.7229, 0.3147, 0.6893, 0.3147, 0.5607, 0.3543, 0.5607, 0.3543, 0.6893, 0.4353, 0.5607, 0.4353, 0.6893, 0.3957, 0.6893, 0.3957, 0.5607, 0.5643, 0.8103, 0.4357, 0.8103, 0.4357, 0.7707, 0.5643, 0.7707, 0.6452, 0.5607, 0.6452, 0.6893, 0.6048, 0.6893, 0.6048, 0.5607, 0.5646, 0.7701, 0.5646, 0.7299, 0.581, 0.7469, 0.581, 0.7531, 0.3951, 0.5604, 0.3549, 0.5604, 0.3719, 0.544, 0.3781, 0.544, 0.3147, 0.5321, 0.3147, 0.512, 0.3444, 0.5271, 0.3444, 0.5303, 0.4357, 0.4397, 0.5643, 0.4397, 0.5643, 0.4793, 0.4357, 0.4793, 0.5643, 0.5603, 0.4357, 0.5603, 0.4357, 0.5207, 0.5643, 0.5207, 0.6451, 0.5604, 0.6049, 0.5604, 0.6219, 0.544, 0.6281, 0.544, 0.5646, 0.5201, 0.5646, 0.4799, 0.581, 0.4969, 0.581, 0.5031, 0.1574, 0.6896, 0.1854, 0.6896, 0.1854, 0.7176, 0.1556, 0.7194, 0.1857, 0.7179, 0.3143, 0.7179, 0.3143, 0.7381, 0.1857, 0.7381, 0.4357, 0.9679, 0.5643, 0.9679, 0.5643, 0.9881, 0.4357, 0.9881, 0.5646, 0.9678, 0.5646, 0.9561, 0.581, 0.9562, 0.581, 0.9762, 0.6857, 0.7179, 0.8143, 0.7179, 0.8143, 0.7381, 0.6857, 0.7381, 0.8429, 0.6893, 0.8429, 0.5607, 0.8631, 0.5607, 0.8631, 0.6893, 0.1854, 0.5324, 0.1854, 0.5604, 0.1574, 0.5604, 0.1556, 0.5306, 0.1552, 0.5302, 0.1524, 0.5302, 0.1552, 0.5274, 0.5643, 0.2702, 0.4357, 0.2702, 0.4357, 0.2298, 0.5643, 0.2298, 0.8426, 0.5604, 0.8146, 0.5604, 0.8146, 0.5324, 0.8444, 0.5306, 0.8143, 0.5321, 0.6857, 0.5321, 0.6857, 0.5119, 0.8143, 0.5119, 0.8633, 0.5604, 0.8548, 0.544, 0.8749, 0.544, 0.8749, 0.5604, 0.3146, 0.7178, 0.3146, 0.7061, 0.331, 0.7062, 0.331, 0.7262, 0.3548, 0.6893, 0.3548, 0.5607, 0.3952, 0.5607, 0.3952, 0.6893, 0.5643, 0.7702, 0.4357, 0.7702, 0.4357, 0.7298, 0.5643, 0.7298, 0.6455, 0.6896, 0.6688, 0.6896, 0.6687, 0.706, 0.6286, 0.706, 0.6552, 0.7198, 0.6552, 0.7226, 0.6524, 0.7198, 0.5647, 0.6893, 0.5647, 0.5607, 0.6043, 0.5607, 0.6043, 0.6893, 0.3545, 0.5604, 0.3312, 0.5604, 0.3313, 0.544, 0.3714, 0.544, 0.3448, 0.5302, 0.3448, 0.5274, 0.3476, 0.5302, 0.5643, 0.5202, 0.4357, 0.5202, 0.4357, 0.4798, 0.5643, 0.4798, 0.6854, 0.5322, 0.6854, 0.5439, 0.669, 0.5438, 0.669, 0.5238, 0.6552, 0.5302, 0.6524, 0.5302, 0.6552, 0.5274, 0.6854, 0.5117, 0.669, 0.5202, 0.669, 0.5001, 0.6854, 0.5001, 0.1857, 0.6896, 0.3143, 0.6896, 0.3143, 0.7176, 0.1857, 0.7176, 0.1367, 0.6896, 0.1452, 0.706, 0.1251, 0.706, 0.1251, 0.6896, 0.4357, 0.8107, 0.5643, 0.8107, 0.5643, 0.9393, 0.4357, 0.9393, 0.4357, 0.06071, 0.5643, 0.06071, 0.5643, 0.1893, 0.4357, 0.1893, 0.6857, 0.5607, 0.8143, 0.5607, 0.8143, 0.6893, 0.6857, 0.6893, 0.1853, 0.512, 0.1853, 0.5321, 0.1556, 0.5303, 0.1556, 0.5271, 0.4357, 0.3107, 0.5643, 0.3107, 0.5643, 0.4393, 0.4357, 0.4393, 0.4354, 0.2299, 0.4354, 0.2701, 0.419, 0.2531, 0.419, 0.2469, 0.1571, 0.5603, 0.137, 0.5603, 0.1521, 0.5306, 0.1553, 0.5306, 0.1854, 0.5117, 0.169, 0.5202, 0.169, 0.5001, 0.1854, 0.5001, 0.8147, 0.5321, 0.8147, 0.512, 0.8444, 0.5271, 0.8444, 0.5303, 0.5646, 0.2701, 0.5646, 0.2299, 0.581, 0.2469, 0.581, 0.2531, 0.6853, 0.512, 0.6853, 0.5321, 0.6556, 0.5303, 0.6556, 0.5271, 0.4354, 0.4799, 0.4354, 0.5201, 0.419, 0.5031, 0.419, 0.4969, 0.3549, 0.6896, 0.3951, 0.6896, 0.3781, 0.706, 0.3719, 0.706, 0.4357, 0.6897, 0.5643, 0.6897, 0.5643, 0.7293, 0.4357, 0.7293, 0.6853, 0.7179, 0.6853, 0.738, 0.6556, 0.7229, 0.6556, 0.7197, 0.6045, 0.6896, 0.6214, 0.706, 0.5813, 0.706, 0.5812, 0.6896, 0.6049, 0.6896, 0.6451, 0.6896, 0.6281, 0.706, 0.6219, 0.706, 0.4357, 0.5607, 0.5643, 0.5607, 0.5643, 0.6893, 0.4357, 0.6893, 0.1857, 0.5607, 0.3143, 0.5607, 0.3143, 0.6893, 0.1857, 0.6893, 0.4357, 0.9396, 0.5643, 0.9396, 0.5643, 0.9676, 0.4357, 0.9676, 0.8146, 0.6893, 0.8146, 0.5607, 0.8426, 0.5607, 0.8426, 0.6893, 0.8146, 0.7381, 0.8146, 0.718, 0.831, 0.7265, 0.831, 0.7296, 0.1854, 0.5607, 0.1854, 0.6893, 0.1574, 0.6893, 0.1574, 0.5607, 0.1571, 0.6897, 0.1571, 0.6893, 0.1574, 0.6893, 0.1574, 0.6896, 0.1854, 0.6893, 0.1857, 0.6893, 0.1857, 0.6896, 0.1854, 0.6896, 0.1857, 0.7176, 0.1857, 0.7179, 0.1853, 0.7179, 0.1854, 0.7176, 0.1553, 0.7194, 0.1556, 0.7194, 0.1556, 0.7197, 0.1552, 0.7198, 0.1853, 0.738, 0.1855, 0.7381, 0.1855, 0.7383, 0.1854, 0.7382, 0.4354, 0.9393, 0.4355, 0.9393, 0.4355, 0.9395, 0.4354, 0.9395, 0.4357, 0.9676, 0.4357, 0.9678, 0.4355, 0.9678, 0.4355, 0.9677, 0.1556, 0.7229, 0.1556, 0.723, 0.1554, 0.7229, 0.1554, 0.7227, 0.419, 0.06071, 0.4189, 0.06071, 0.4189, 0.06052, 0.419, 0.06052, 0.1521, 0.7194, 0.1523, 0.7196, 0.1521, 0.7196, 0.152, 0.7194, 0.4354, 0.9881, 0.4355, 0.9881, 0.4355, 0.9883, 0.4355, 0.9882, 0.4354, 0.06071, 0.4354, 0.06052, 0.4355, 0.06052, 0.4355, 0.06071, 0.5647, 0.9679, 0.5645, 0.9679, 0.5645, 0.9678, 0.5646, 0.9678, 0.5643, 0.9396, 0.5643, 0.9395, 0.5645, 0.9395, 0.5645, 0.9397, 0.581, 0.9393, 0.5811, 0.9393, 0.5811, 0.9395, 0.581, 0.9395, 0.5944, 0.9697, 0.5944, 0.9696, 0.5946, 0.9696, 0.5946, 0.9698, 0.8146, 0.718, 0.8145, 0.7179, 0.8145, 0.7178, 0.8145, 0.7178, 0.8143, 0.6896, 0.8143, 0.6895, 0.8145, 0.6895, 0.8145, 0.6897, 0.8426, 0.6893, 0.8428, 0.6893, 0.8428, 0.6895, 0.8427, 0.6895, 0.831, 0.7265, 0.8309, 0.7263, 0.8311, 0.7264, 0.8311, 0.7266, 0.5643, 0.04403, 0.5643, 0.04393, 0.5645, 0.04393, 0.5645, 0.04401, 0.5944, 0.9729, 0.5946, 0.9727, 0.5946, 0.9729, 0.5944, 0.973, 0.8631, 0.6896, 0.8631, 0.6895, 0.8633, 0.6895, 0.8632, 0.6895, 0.5643, 0.06042, 0.5645, 0.06041, 0.5645, 0.06052, 0.5643, 0.06052, 0.1853, 0.5321, 0.1857, 0.5321, 0.1857, 0.5324, 0.1854, 0.5324, 0.1857, 0.5604, 0.1857, 0.5607, 0.1854, 0.5607, 0.1854, 0.5604, 0.1574, 0.5607, 0.1571, 0.5607, 0.1571, 0.5603, 0.1574, 0.5604, 0.1556, 0.5303, 0.1556, 0.5306, 0.1553, 0.5306, 0.1552, 0.5302, 0.137, 0.5603, 0.1369, 0.5605, 0.1367, 0.5605, 0.1368, 0.5604, 0.4354, 0.1893, 0.4355, 0.1893, 0.4355, 0.1895, 0.4354, 0.1895, 0.4357, 0.2293, 0.4357, 0.2295, 0.4355, 0.2295, 0.4355, 0.2293, 0.1521, 0.5306, 0.152, 0.5306, 0.1521, 0.5304, 0.1523, 0.5304, 0.419, 0.3107, 0.4189, 0.3107, 0.4189, 0.3105, 0.419, 0.3105, 0.1556, 0.5271, 0.1554, 0.5273, 0.1554, 0.5271, 0.1556, 0.527, 0.4354, 0.2701, 0.4355, 0.2702, 0.4355, 0.2705, 0.4355, 0.2704, 0.4354, 0.3107, 0.4354, 0.3105, 0.4355, 0.3105, 0.4355, 0.3107, 0.8429, 0.5603, 0.8429, 0.5607, 0.8426, 0.5607, 0.8426, 0.5604, 0.8146, 0.5607, 0.8143, 0.5607, 0.8143, 0.5604, 0.8146, 0.5604, 0.8143, 0.5324, 0.8143, 0.5321, 0.8147, 0.5321, 0.8146, 0.5324, 0.8447, 0.5306, 0.8444, 0.5306, 0.8444, 0.5303, 0.8448, 0.5302, 0.8147, 0.512, 0.8145, 0.5119, 0.8145, 0.5117, 0.8146, 0.5118, 0.5646, 0.3107, 0.5645, 0.3107, 0.5645, 0.3105, 0.5646, 0.3105, 0.5643, 0.2707, 0.5643, 0.2705, 0.5645, 0.2705, 0.5645, 0.2707, 0.8444, 0.5271, 0.8444, 0.527, 0.8446, 0.5271, 0.8446, 0.5273, 0.581, 0.1893, 0.5811, 0.1893, 0.5811, 0.1895, 0.581, 0.1895, 0.8479, 0.5306, 0.8477, 0.5304, 0.8479, 0.5304, 0.848, 0.5306, 0.5646, 0.2299, 0.5645, 0.2298, 0.5645, 0.2295, 0.5645, 0.2296, 0.5646, 0.1893, 0.5646, 0.1895, 0.5645, 0.1895, 0.5645, 0.1893, 0.3147, 0.7179, 0.3145, 0.7179, 0.3145, 0.7178, 0.3146, 0.7178, 0.3143, 0.6896, 0.3143, 0.6895, 0.3145, 0.6895, 0.3145, 0.6897, 0.3543, 0.6893, 0.3545, 0.6893, 0.3545, 0.6895, 0.3543, 0.6895, 0.3444, 0.7197, 0.3444, 0.7196, 0.3446, 0.7196, 0.3446, 0.7198, 0.3951, 0.6896, 0.3952, 0.6895, 0.3955, 0.6895, 0.3954, 0.6895, 0.4353, 0.6893, 0.4355, 0.6893, 0.4355, 0.6895, 0.4352, 0.6895, 0.4357, 0.7293, 0.4357, 0.7295, 0.4355, 0.7295, 0.4355, 0.7293, 0.3781, 0.706, 0.3784, 0.7059, 0.3783, 0.7061, 0.3778, 0.7061, 0.419, 0.8107, 0.4189, 0.8107, 0.4189, 0.8105, 0.419, 0.8105, 0.3444, 0.7229, 0.3446, 0.7227, 0.3446, 0.7229, 0.3444, 0.723, 0.4354, 0.7701, 0.4355, 0.7702, 0.4355, 0.7705, 0.4355, 0.7704, 0.4354, 0.8107, 0.4354, 0.8105, 0.4355, 0.8105, 0.4355, 0.8107, 0.6451, 0.6896, 0.6452, 0.6895, 0.6455, 0.6895, 0.6454, 0.6895, 0.6853, 0.6893, 0.6855, 0.6893, 0.6855, 0.6895, 0.6852, 0.6895, 0.6857, 0.7176, 0.6857, 0.7178, 0.6855, 0.7178, 0.6855, 0.7177, 0.6281, 0.706, 0.6284, 0.7059, 0.6283, 0.7061, 0.6278, 0.7061, 0.6853, 0.738, 0.6855, 0.7381, 0.6855, 0.7383, 0.6854, 0.7382, 0.5646, 0.8107, 0.5645, 0.8107, 0.5645, 0.8105, 0.5646, 0.8105, 0.5643, 0.7707, 0.5643, 0.7705, 0.5645, 0.7705, 0.5645, 0.7707, 0.6556, 0.7229, 0.6556, 0.723, 0.6554, 0.7229, 0.6554, 0.7227, 0.6043, 0.6893, 0.6045, 0.6893, 0.6045, 0.6895, 0.6043, 0.6895, 0.6219, 0.706, 0.6222, 0.7061, 0.6217, 0.7061, 0.6216, 0.7059, 0.5646, 0.7299, 0.5645, 0.7298, 0.5645, 0.7295, 0.5645, 0.7296, 0.5647, 0.6893, 0.5648, 0.6895, 0.5645, 0.6895, 0.5645, 0.6893, 0.3549, 0.5604, 0.3548, 0.5605, 0.3545, 0.5605, 0.3546, 0.5605, 0.3147, 0.5607, 0.3145, 0.5607, 0.3145, 0.5605, 0.3148, 0.5605, 0.3143, 0.5324, 0.3143, 0.5322, 0.3145, 0.5322, 0.3145, 0.5323, 0.3719, 0.544, 0.3716, 0.5441, 0.3717, 0.5439, 0.3722, 0.5439, 0.3147, 0.512, 0.3145, 0.5119, 0.3145, 0.5117, 0.3146, 0.5118, 0.4354, 0.4393, 0.4355, 0.4393, 0.4355, 0.4395, 0.4354, 0.4395, 0.4357, 0.4793, 0.4357, 0.4795, 0.4355, 0.4795, 0.4355, 0.4793, 0.3444, 0.5271, 0.3444, 0.527, 0.3446, 0.5271, 0.3446, 0.5273, 0.3957, 0.5607, 0.3955, 0.5607, 0.3955, 0.5605, 0.3957, 0.5605, 0.3781, 0.544, 0.3778, 0.5439, 0.3783, 0.5439, 0.3784, 0.5441, 0.4354, 0.5201, 0.4355, 0.5202, 0.4355, 0.5205, 0.4355, 0.5204, 0.4353, 0.5607, 0.4352, 0.5605, 0.4355, 0.5605, 0.4355, 0.5607, 0.6853, 0.5321, 0.6855, 0.5321, 0.6855, 0.5322, 0.6854, 0.5322, 0.6857, 0.5604, 0.6857, 0.5605, 0.6855, 0.5605, 0.6855, 0.5603, 0.6457, 0.5607, 0.6455, 0.5607, 0.6455, 0.5605, 0.6457, 0.5605, 0.6556, 0.5303, 0.6556, 0.5304, 0.6554, 0.5304, 0.6554, 0.5302, 0.6049, 0.5604, 0.6048, 0.5605, 0.6045, 0.5605, 0.6046, 0.5605, 0.5647, 0.5607, 0.5645, 0.5607, 0.5645, 0.5605, 0.5648, 0.5605, 0.5643, 0.5207, 0.5643, 0.5205, 0.5645, 0.5205, 0.5645, 0.5207, 0.6219, 0.544, 0.6216, 0.5441, 0.6217, 0.5439, 0.6222, 0.5439, 0.581, 0.4393, 0.5811, 0.4393, 0.5811, 0.4395, 0.581, 0.4395, 0.6556, 0.5271, 0.6554, 0.5273, 0.6554, 0.5271, 0.6556, 0.527, 0.5646, 0.4799, 0.5645, 0.4798, 0.5645, 0.4795, 0.5645, 0.4796, 0.5646, 0.4393, 0.5646, 0.4395, 0.5645, 0.4395, 0.5645, 0.4393, 0.1553, 0.7194, 0.1571, 0.6897, 0.1574, 0.6896, 0.1556, 0.7194, 0.1574, 0.6893, 0.1854, 0.6893, 0.1854, 0.6896, 0.1574, 0.6896, 0.1857, 0.6896, 0.1857, 0.7176, 0.1854, 0.7176, 0.1854, 0.6896, 0.1853, 0.7179, 0.1556, 0.7197, 0.1556, 0.7194, 0.1854, 0.7176, 0.1556, 0.7229, 0.1853, 0.738, 0.1854, 0.7382, 0.1556, 0.723, 0.419, 0.9393, 0.4354, 0.9393, 0.4354, 0.9395, 0.419, 0.9395, 0.4357, 0.9396, 0.4357, 0.9676, 0.4355, 0.9677, 0.4355, 0.9397, 0.4354, 0.968, 0.419, 0.9765, 0.4191, 0.9763, 0.4355, 0.9678, 0.4354, 0.06071, 0.419, 0.06071, 0.419, 0.06052, 0.4354, 0.06052, 0.137, 0.6897, 0.1521, 0.7194, 0.152, 0.7194, 0.1368, 0.6896, 0.419, 0.9796, 0.4354, 0.9881, 0.4355, 0.9882, 0.4191, 0.9797, 0.4357, 0.04403, 0.4357, 0.06042, 0.4355, 0.06041, 0.4355, 0.04401, 0.5944, 0.9697, 0.5647, 0.9679, 0.5646, 0.9678, 0.5944, 0.9696, 0.5643, 0.9676, 0.5643, 0.9396, 0.5645, 0.9397, 0.5645, 0.9677, 0.5646, 0.9393, 0.581, 0.9393, 0.581, 0.9395, 0.5646, 0.9395, 0.8146, 0.7381, 0.831, 0.7296, 0.8309, 0.7297, 0.8145, 0.7382, 0.831, 0.7265, 0.8146, 0.718, 0.8146, 0.7178, 0.831, 0.7262, 0.8143, 0.7176, 0.8143, 0.6896, 0.8145, 0.6897, 0.8145, 0.7177, 0.8146, 0.6893, 0.8426, 0.6893, 0.8427, 0.6895, 0.8147, 0.6895, 0.843, 0.6896, 0.8515, 0.706, 0.8513, 0.7059, 0.8428, 0.6895, 0.5643, 0.06042, 0.5643, 0.04403, 0.5645, 0.04401, 0.5645, 0.06041, 0.5647, 0.988, 0.5944, 0.9729, 0.5944, 0.973, 0.5646, 0.9882, 0.8546, 0.706, 0.8631, 0.6896, 0.8632, 0.6895, 0.8547, 0.7059, 0.581, 0.06071, 0.5646, 0.06071, 0.5646, 0.06052, 0.581, 0.06052, 0.1556, 0.5303, 0.1853, 0.5321, 0.1854, 0.5324, 0.1556, 0.5306, 0.1857, 0.5324, 0.1857, 0.5604, 0.1854, 0.5604, 0.1854, 0.5324, 0.1854, 0.5607, 0.1574, 0.5607, 0.1574, 0.5604, 0.1854, 0.5604, 0.1571, 0.5603, 0.1553, 0.5306, 0.1556, 0.5306, 0.1574, 0.5604, 0.1521, 0.5306, 0.137, 0.5603, 0.1368, 0.5604, 0.152, 0.5306, 0.419, 0.1893, 0.4354, 0.1893, 0.4354, 0.1895, 0.419, 0.1895, 0.4357, 0.1897, 0.4357, 0.2293, 0.4355, 0.2293, 0.4355, 0.1898, 0.4354, 0.2299, 0.419, 0.2469, 0.4191, 0.2466, 0.4355, 0.2296, 0.4354, 0.3107, 0.419, 0.3107, 0.419, 0.3105, 0.4354, 0.3105, 0.1853, 0.512, 0.1556, 0.5271, 0.1556, 0.527, 0.1854, 0.5118, 0.419, 0.2531, 0.4354, 0.2701, 0.4355, 0.2704, 0.4191, 0.2534, 0.4357, 0.2707, 0.4357, 0.3103, 0.4355, 0.3102, 0.4355, 0.2707, 0.8447, 0.5306, 0.8429, 0.5603, 0.8426, 0.5604, 0.8444, 0.5306, 0.8426, 0.5607, 0.8146, 0.5607, 0.8146, 0.5604, 0.8426, 0.5604, 0.8143, 0.5604, 0.8143, 0.5324, 0.8146, 0.5324, 0.8146, 0.5604, 0.8147, 0.5321, 0.8444, 0.5303, 0.8444, 0.5306, 0.8146, 0.5324, 0.8444, 0.5271, 0.8147, 0.512, 0.8146, 0.5118, 0.8444, 0.527, 0.581, 0.3107, 0.5646, 0.3107, 0.5646, 0.3105, 0.581, 0.3105, 0.5643, 0.3103, 0.5643, 0.2707, 0.5645, 0.2707, 0.5645, 0.3102, 0.5646, 0.2701, 0.581, 0.2531, 0.5809, 0.2534, 0.5645, 0.2704, 0.5646, 0.1893, 0.581, 0.1893, 0.581, 0.1895, 0.5646, 0.1895, 0.863, 0.5603, 0.8479, 0.5306, 0.848, 0.5306, 0.8632, 0.5604, 0.581, 0.2469, 0.5646, 0.2299, 0.5645, 0.2296, 0.5809, 0.2466, 0.5643, 0.2293, 0.5643, 0.1897, 0.5645, 0.1898, 0.5645, 0.2293, 0.3444, 0.7197, 0.3147, 0.7179, 0.3146, 0.7178, 0.3444, 0.7196, 0.3143, 0.7176, 0.3143, 0.6896, 0.3145, 0.6897, 0.3145, 0.7177, 0.3147, 0.6893, 0.3543, 0.6893, 0.3543, 0.6895, 0.3148, 0.6895, 0.3549, 0.6896, 0.3719, 0.706, 0.3716, 0.7059, 0.3546, 0.6895, 0.3781, 0.706, 0.3951, 0.6896, 0.3955, 0.6896, 0.3786, 0.706, 0.3957, 0.6893, 0.4353, 0.6893, 0.4352, 0.6895, 0.3957, 0.6895, 0.4357, 0.6897, 0.4357, 0.7293, 0.4355, 0.7293, 0.4355, 0.6898, 0.4354, 0.7299, 0.419, 0.7469, 0.4191, 0.7466, 0.4355, 0.7296, 0.4354, 0.8107, 0.419, 0.8107, 0.419, 0.8105, 0.4354, 0.8105, 0.3147, 0.738, 0.3444, 0.7229, 0.3444, 0.723, 0.3146, 0.7382, 0.419, 0.7531, 0.4354, 0.7701, 0.4355, 0.7704, 0.4191, 0.7534, 0.4357, 0.7707, 0.4357, 0.8103, 0.4355, 0.8102, 0.4355, 0.7707, 0.6281, 0.706, 0.6451, 0.6896, 0.6455, 0.6896, 0.6286, 0.706, 0.6457, 0.6893, 0.6853, 0.6893, 0.6852, 0.6895, 0.6457, 0.6895, 0.6857, 0.6896, 0.6857, 0.7176, 0.6855, 0.7177, 0.6855, 0.6897, 0.6853, 0.7179, 0.6556, 0.7197, 0.6556, 0.7196, 0.6854, 0.7178, 0.6556, 0.7229, 0.6853, 0.738, 0.6854, 0.7382, 0.6556, 0.723, 0.581, 0.8107, 0.5646, 0.8107, 0.5646, 0.8105, 0.581, 0.8105, 0.5643, 0.8103, 0.5643, 0.7707, 0.5645, 0.7707, 0.5645, 0.8102, 0.5646, 0.7701, 0.581, 0.7531, 0.5809, 0.7534, 0.5645, 0.7704, 0.5647, 0.6893, 0.6043, 0.6893, 0.6043, 0.6895, 0.5648, 0.6895, 0.6049, 0.6896, 0.6219, 0.706, 0.6214, 0.706, 0.6045, 0.6896, 0.581, 0.7469, 0.5646, 0.7299, 0.5645, 0.7296, 0.5809, 0.7466, 0.5643, 0.7293, 0.5643, 0.6897, 0.5645, 0.6898, 0.5645, 0.7293, 0.3719, 0.544, 0.3549, 0.5604, 0.3545, 0.5604, 0.3714, 0.544, 0.3543, 0.5607, 0.3147, 0.5607, 0.3148, 0.5605, 0.3543, 0.5605, 0.3143, 0.5604, 0.3143, 0.5324, 0.3145, 0.5323, 0.3145, 0.5603, 0.3147, 0.5321, 0.3444, 0.5303, 0.3444, 0.5304, 0.3146, 0.5322, 0.3444, 0.5271, 0.3147, 0.512, 0.3146, 0.5118, 0.3444, 0.527, 0.419, 0.4393, 0.4354, 0.4393, 0.4354, 0.4395, 0.419, 0.4395, 0.4357, 0.4397, 0.4357, 0.4793, 0.4355, 0.4793, 0.4355, 0.4398, 0.4354, 0.4799, 0.419, 0.4969, 0.4191, 0.4966, 0.4355, 0.4796, 0.4353, 0.5607, 0.3957, 0.5607, 0.3957, 0.5605, 0.4352, 0.5605, 0.3951, 0.5604, 0.3781, 0.544, 0.3786, 0.544, 0.3955, 0.5604, 0.419, 0.5031, 0.4354, 0.5201, 0.4355, 0.5204, 0.4191, 0.5034, 0.4357, 0.5207, 0.4357, 0.5603, 0.4355, 0.5602, 0.4355, 0.5207, 0.6556, 0.5303, 0.6853, 0.5321, 0.6854, 0.5322, 0.6556, 0.5304, 0.6857, 0.5324, 0.6857, 0.5604, 0.6855, 0.5603, 0.6855, 0.5323, 0.6853, 0.5607, 0.6457, 0.5607, 0.6457, 0.5605, 0.6852, 0.5605, 0.6451, 0.5604, 0.6281, 0.544, 0.6284, 0.5441, 0.6454, 0.5605, 0.6219, 0.544, 0.6049, 0.5604, 0.6045, 0.5604, 0.6214, 0.544, 0.6043, 0.5607, 0.5647, 0.5607, 0.5648, 0.5605, 0.6043, 0.5605, 0.5643, 0.5603, 0.5643, 0.5207, 0.5645, 0.5207, 0.5645, 0.5602, 0.5646, 0.5201, 0.581, 0.5031, 0.5809, 0.5034, 0.5645, 0.5204, 0.5646, 0.4393, 0.581, 0.4393, 0.581, 0.4395, 0.5646, 0.4395, 0.6853, 0.512, 0.6556, 0.5271, 0.6556, 0.527, 0.6854, 0.5118, 0.581, 0.4969, 0.5646, 0.4799, 0.5645, 0.4796, 0.5809, 0.4966, 0.5643, 0.4793, 0.5643, 0.4397, 0.5645, 0.4398, 0.5645, 0.4793, 0.1369, 0.6893, 0.1571, 0.6893, 0.1571, 0.6897, 0.137, 0.6897, 0.1552, 0.7198, 0.1524, 0.7198, 0.1521, 0.7194, 0.1553, 0.7194, 0.1857, 0.7179, 0.1857, 0.7381, 0.1853, 0.738, 0.1853, 0.7179, 0.1552, 0.7226, 0.1552, 0.7198, 0.1556, 0.7197, 0.1556, 0.7229, 0.4357, 0.9679, 0.4357, 0.9881, 0.4354, 0.9881, 0.4354, 0.968, 0.1524, 0.7198, 0.1552, 0.7226, 0.1553, 0.7228, 0.1522, 0.7197, 0.5643, 0.9881, 0.5643, 0.9679, 0.5647, 0.9679, 0.5647, 0.988, 0.5948, 0.9698, 0.5948, 0.9726, 0.5944, 0.9729, 0.5944, 0.9697, 0.8143, 0.7381, 0.8143, 0.7179, 0.8146, 0.718, 0.8146, 0.7381, 0.5976, 0.9698, 0.5948, 0.9698, 0.5947, 0.9696, 0.5978, 0.9696, 0.8429, 0.6893, 0.8631, 0.6893, 0.8631, 0.6896, 0.843, 0.6896, 0.5948, 0.9726, 0.5976, 0.9698, 0.5978, 0.9697, 0.5947, 0.9728, 0.1857, 0.5119, 0.1857, 0.5321, 0.1853, 0.5321, 0.1853, 0.512, 0.1552, 0.5302, 0.1552, 0.5274, 0.1556, 0.5271, 0.1556, 0.5303, 0.1571, 0.5607, 0.1369, 0.5607, 0.137, 0.5603, 0.1571, 0.5603, 0.1524, 0.5302, 0.1552, 0.5302, 0.1553, 0.5306, 0.1521, 0.5306, 0.4357, 0.2298, 0.4357, 0.2702, 0.4354, 0.2701, 0.4354, 0.2299, 0.1552, 0.5274, 0.1524, 0.5302, 0.1522, 0.5303, 0.1553, 0.5272, 0.8631, 0.5607, 0.8429, 0.5607, 0.8429, 0.5603, 0.863, 0.5603, 0.8448, 0.5302, 0.8476, 0.5302, 0.8479, 0.5306, 0.8447, 0.5306, 0.8143, 0.5321, 0.8143, 0.5119, 0.8147, 0.512, 0.8147, 0.5321, 0.8448, 0.5274, 0.8448, 0.5302, 0.8444, 0.5303, 0.8444, 0.5271, 0.5643, 0.2702, 0.5643, 0.2298, 0.5646, 0.2299, 0.5646, 0.2701, 0.8476, 0.5302, 0.8448, 0.5274, 0.8447, 0.5272, 0.8478, 0.5303, 0.3143, 0.7381, 0.3143, 0.7179, 0.3147, 0.7179, 0.3147, 0.738, 0.3448, 0.7198, 0.3448, 0.7226, 0.3444, 0.7229, 0.3444, 0.7197, 0.3548, 0.6893, 0.3952, 0.6893, 0.3951, 0.6896, 0.3549, 0.6896, 0.3476, 0.7198, 0.3448, 0.7198, 0.3447, 0.7196, 0.3478, 0.7196, 0.4357, 0.7298, 0.4357, 0.7702, 0.4354, 0.7701, 0.4354, 0.7299, 0.3448, 0.7226, 0.3476, 0.7198, 0.3478, 0.7197, 0.3447, 0.7228, 0.6048, 0.6893, 0.6452, 0.6893, 0.6451, 0.6896, 0.6049, 0.6896, 0.6552, 0.7198, 0.6524, 0.7198, 0.6522, 0.7196, 0.6553, 0.7196, 0.6857, 0.7179, 0.6857, 0.7381, 0.6853, 0.738, 0.6853, 0.7179, 0.6552, 0.7226, 0.6552, 0.7198, 0.6556, 0.7197, 0.6556, 0.7229, 0.5643, 0.7702, 0.5643, 0.7298, 0.5646, 0.7299, 0.5646, 0.7701, 0.6524, 0.7198, 0.6552, 0.7226, 0.6553, 0.7228, 0.6522, 0.7197, 0.3952, 0.5607, 0.3548, 0.5607, 0.3549, 0.5604, 0.3951, 0.5604, 0.3448, 0.5302, 0.3476, 0.5302, 0.3478, 0.5304, 0.3447, 0.5304, 0.3143, 0.5321, 0.3143, 0.5119, 0.3147, 0.512, 0.3147, 0.5321, 0.3448, 0.5274, 0.3448, 0.5302, 0.3444, 0.5303, 0.3444, 0.5271, 0.4357, 0.4798, 0.4357, 0.5202, 0.4354, 0.5201, 0.4354, 0.4799, 0.3476, 0.5302, 0.3448, 0.5274, 0.3447, 0.5272, 0.3478, 0.5303, 0.6857, 0.5119, 0.6857, 0.5321, 0.6853, 0.5321, 0.6853, 0.512, 0.6552, 0.5302, 0.6552, 0.5274, 0.6556, 0.5271, 0.6556, 0.5303, 0.6452, 0.5607, 0.6048, 0.5607, 0.6049, 0.5604, 0.6451, 0.5604, 0.6524, 0.5302, 0.6552, 0.5302, 0.6553, 0.5304, 0.6522, 0.5304, 0.5643, 0.5202, 0.5643, 0.4798, 0.5646, 0.4799, 0.5646, 0.5201, 0.6552, 0.5274, 0.6524, 0.5302, 0.6522, 0.5303, 0.6553, 0.5272, 0.1857, 0.5607, 0.1857, 0.6893, 0.1854, 0.6893, 0.1854, 0.5607, 0.1571, 0.6893, 0.1571, 0.5607, 0.1574, 0.5607, 0.1574, 0.6893, 0.4357, 0.06071, 0.4357, 0.1893, 0.4354, 0.1893, 0.4354, 0.06071, 0.1369, 0.5607, 0.1369, 0.6893, 0.1367, 0.6893, 0.1367, 0.5607, 0.4357, 0.9393, 0.5643, 0.9393, 0.5643, 0.9396, 0.4357, 0.9396, 0.5643, 0.9679, 0.4357, 0.9679, 0.4357, 0.9676, 0.5643, 0.9676, 0.5643, 0.06071, 0.4357, 0.06071, 0.4357, 0.06042, 0.5643, 0.06042, 0.4357, 0.9881, 0.5643, 0.9881, 0.5643, 0.9883, 0.4357, 0.9883, 0.8143, 0.6893, 0.8143, 0.5607, 0.8146, 0.5607, 0.8146, 0.6893, 0.8429, 0.5607, 0.8429, 0.6893, 0.8426, 0.6893, 0.8426, 0.5607, 0.5643, 0.1893, 0.5643, 0.06071, 0.5646, 0.06071, 0.5646, 0.1893, 0.8631, 0.6893, 0.8631, 0.5607, 0.8633, 0.5607, 0.8633, 0.6893, 0.5643, 0.3107, 0.4357, 0.3107, 0.4357, 0.3103, 0.5643, 0.3103, 0.4357, 0.2702, 0.5643, 0.2702, 0.5643, 0.2707, 0.4357, 0.2707, 0.4357, 0.1893, 0.5643, 0.1893, 0.5643, 0.1897, 0.4357, 0.1897, 0.5643, 0.2298, 0.4357, 0.2298, 0.4357, 0.2293, 0.5643, 0.2293, 0.3143, 0.5607, 0.1857, 0.5607, 0.1857, 0.5604, 0.3143, 0.5604, 0.1857, 0.5321, 0.3143, 0.5321, 0.3143, 0.5324, 0.1857, 0.5324, 0.4357, 0.3107, 0.4357, 0.4393, 0.4354, 0.4393, 0.4354, 0.3107, 0.3143, 0.5119, 0.1857, 0.5119, 0.1857, 0.5117, 0.3143, 0.5117, 0.8143, 0.5607, 0.6857, 0.5607, 0.6857, 0.5604, 0.8143, 0.5604, 0.6857, 0.5321, 0.8143, 0.5321, 0.8143, 0.5324, 0.6857, 0.5324, 0.5643, 0.4393, 0.5643, 0.3107, 0.5646, 0.3107, 0.5646, 0.4393, 0.8143, 0.5119, 0.6857, 0.5119, 0.6857, 0.5117, 0.8143, 0.5117, 0.5643, 0.5607, 0.4357, 0.5607, 0.4357, 0.5603, 0.5643, 0.5603, 0.4357, 0.5202, 0.5643, 0.5202, 0.5643, 0.5207, 0.4357, 0.5207, 0.4357, 0.4393, 0.5643, 0.4393, 0.5643, 0.4397, 0.4357, 0.4397, 0.5643, 0.4798, 0.4357, 0.4798, 0.4357, 0.4793, 0.5643, 0.4793, 0.3143, 0.6893, 0.3143, 0.5607, 0.3147, 0.5607, 0.3147, 0.6893, 0.3548, 0.5607, 0.3548, 0.6893, 0.3543, 0.6893, 0.3543, 0.5607, 0.4357, 0.5607, 0.4357, 0.6893, 0.4353, 0.6893, 0.4353, 0.5607, 0.3952, 0.6893, 0.3952, 0.5607, 0.3957, 0.5607, 0.3957, 0.6893, 0.6857, 0.5607, 0.6857, 0.6893, 0.6853, 0.6893, 0.6853, 0.5607, 0.6452, 0.6893, 0.6452, 0.5607, 0.6457, 0.5607, 0.6457, 0.6893, 0.5643, 0.6893, 0.5643, 0.5607, 0.5647, 0.5607, 0.5647, 0.6893, 0.6048, 0.5607, 0.6048, 0.6893, 0.6043, 0.6893, 0.6043, 0.5607, 0.5643, 0.8107, 0.4357, 0.8107, 0.4357, 0.8103, 0.5643, 0.8103, 0.4357, 0.7702, 0.5643, 0.7702, 0.5643, 0.7707, 0.4357, 0.7707, 0.4357, 0.6893, 0.5643, 0.6893, 0.5643, 0.6897, 0.4357, 0.6897, 0.5643, 0.7298, 0.4357, 0.7298, 0.4357, 0.7293, 0.5643, 0.7293, 0.1857, 0.6893, 0.3143, 0.6893, 0.3143, 0.6896, 0.1857, 0.6896, 0.3143, 0.7179, 0.1857, 0.7179, 0.1857, 0.7176, 0.3143, 0.7176, 0.4357, 0.8107, 0.4357, 0.9393, 0.4354, 0.9393, 0.4354, 0.8107, 0.1857, 0.7381, 0.3143, 0.7381, 0.3143, 0.7383, 0.1857, 0.7383, 0.6857, 0.6893, 0.8143, 0.6893, 0.8143, 0.6896, 0.6857, 0.6896, 0.8143, 0.7179, 0.6857, 0.7179, 0.6857, 0.7176, 0.8143, 0.7176, 0.5643, 0.9393, 0.5643, 0.8107, 0.5646, 0.8107, 0.5646, 0.9393, 0.6857, 0.7381, 0.8143, 0.7381, 0.8143, 0.7383, 0.6857, 0.7383, 0.137, 0.6897, 0.1571, 0.6897, 0.1553, 0.7194, 0.1521, 0.7194, 0.4073, 0.7823, 0.5927, 0.7823, 0.5927, 0.9677, 0.4073, 0.9677, 0.4073, 0.5323, 0.5927, 0.5323, 0.5927, 0.7177, 0.4073, 0.7177, 0.6573, 0.5323, 0.8427, 0.5323, 0.8427, 0.7177, 0.6573, 0.7177, 0.4073, 0.03228, 0.5927, 0.03228, 0.5927, 0.2177, 0.4073, 0.2177, 0.4073, 0.2823, 0.5927, 0.2823, 0.5927, 0.4677, 0.4073, 0.4677, 0.1573, 0.7177, 0.1573, 0.75, 0.125, 0.7177, 0.5927, 0.9677, 0.625, 0.9677, 0.5927, 1.0, 0.1573, 0.5323, 0.125, 0.5323, 0.1573, 0.5, 0.8427, 0.5323, 0.8427, 0.5, 0.875, 0.5323, 0.3427, 0.7177, 0.375, 0.7177, 0.3427, 0.75, 0.6573, 0.7177, 0.6573, 0.75, 0.625, 0.7177, 0.3427, 0.5323, 0.3427, 0.5, 0.375, 0.5323, 0.6573, 0.5323, 0.625, 0.5323, 0.6573, 0.5, 0.1573, 0.5323, 0.1573, 0.7177, 0.125, 0.7177, 0.125, 0.5323, 0.4073, 0.9677, 0.5927, 0.9677, 0.5927, 1.0, 0.4073, 1.0, 0.8427, 0.7177, 0.8427, 0.5323, 0.875, 0.5323, 0.875, 0.7177, 0.5927, 0.2823, 0.4073, 0.2823, 0.4073, 0.2177, 0.5927, 0.2177, 0.3427, 0.5323, 0.1573, 0.5323, 0.1573, 0.5, 0.3427, 0.5, 0.8427, 0.5323, 0.6573, 0.5323, 0.6573, 0.5, 0.8427, 0.5, 0.5927, 0.5323, 0.4073, 0.5323, 0.4073, 0.4677, 0.5927, 0.4677, 0.3427, 0.7177, 0.3427, 0.5323, 0.4073, 0.5323, 0.4073, 0.7177, 0.6573, 0.5323, 0.6573, 0.7177, 0.5927, 0.7177, 0.5927, 0.5323, 0.5927, 0.7823, 0.4073, 0.7823, 0.4073, 0.7177, 0.5927, 0.7177, 0.1573, 0.7177, 0.3427, 0.7177, 0.3427, 0.75, 0.1573, 0.75, 0.6573, 0.7177, 0.8427, 0.7177, 0.8427, 0.75, 0.6573, 0.75, 0.1573, 0.5323, 0.3427, 0.5323, 0.3427, 0.7177, 0.1573, 0.7177, 0.1573, 0.7177, 0.1573, 0.5323, 0.1573, 0.5323, 0.1573, 0.7177, 0.125, 0.5323, 0.125, 0.7177, 0.125, 0.7177, 0.125, 0.5323, 0.5927, 0.9677, 0.5927, 0.9677, 0.5927, 0.9677, 0.5927, 0.9677, 0.4073, 1.0, 0.4073, 1.0, 0.4073, 1.0, 0.4073, 1.0, 0.8427, 0.5323, 0.8427, 0.7177, 0.8427, 0.7177, 0.8427, 0.5323, 0.875, 0.7177, 0.875, 0.5323, 0.875, 0.5323, 0.875, 0.7177, 0.4073, 0.2823, 0.4073, 0.2823, 0.4073, 0.2823, 0.4073, 0.2823, 0.5927, 0.2177, 0.5927, 0.2177, 0.5927, 0.2177, 0.5927, 0.2177, 0.1573, 0.5323, 0.3427, 0.5323, 0.3427, 0.5323, 0.1573, 0.5323, 0.3427, 0.5, 0.1573, 0.5, 0.1573, 0.5, 0.3427, 0.5, 0.6573, 0.5323, 0.8427, 0.5323, 0.8427, 0.5323, 0.6573, 0.5323, 0.8427, 0.5, 0.6573, 0.5, 0.6573, 0.5, 0.8427, 0.5, 0.4073, 0.5323, 0.4073, 0.5323, 0.4073, 0.5323, 0.4073, 0.5323, 0.5927, 0.4677, 0.5927, 0.4677, 0.5927, 0.4677, 0.5927, 0.4677, 0.3427, 0.5323, 0.3427, 0.7177, 0.3427, 0.7177, 0.3427, 0.5323, 0.4073, 0.7177, 0.4073, 0.5323, 0.4073, 0.5323, 0.4073, 0.7177, 0.6573, 0.7177, 0.6573, 0.5323, 0.6573, 0.5323, 0.6573, 0.7177, 0.5927, 0.5323, 0.5927, 0.7177, 0.5927, 0.7177, 0.5927, 0.5323, 0.4073, 0.7823, 0.4073, 0.7823, 0.4073, 0.7823, 0.4073, 0.7823, 0.5927, 0.7177, 0.5927, 0.7177, 0.5927, 0.7177, 0.5927, 0.7177, 0.3427, 0.7177, 0.1573, 0.7177, 0.1573, 0.7177, 0.3427, 0.7177, 0.1573, 0.75, 0.3427, 0.75, 0.3427, 0.75, 0.1573, 0.75, 0.8427, 0.7177, 0.6573, 0.7177, 0.6573, 0.7177, 0.8427, 0.7177, 0.6573, 0.75, 0.8427, 0.75, 0.8427, 0.75, 0.6573, 0.75, 0.1573, 0.7177, 0.1573, 0.5323, 0.1573, 0.5323, 0.1573, 0.7177, 0.125, 0.5323, 0.125, 0.7177, 0.125, 0.7177, 0.125, 0.5323, 0.5927, 0.9677, 0.5927, 0.9677, 0.5927, 0.9677, 0.5927, 0.9677, 0.4073, 1.0, 0.4073, 1.0, 0.4073, 1.0, 0.4073, 1.0, 0.8427, 0.5323, 0.8427, 0.7177, 0.8427, 0.7177, 0.8427, 0.5323, 0.875, 0.7177, 0.875, 0.5323, 0.875, 0.5323, 0.875, 0.7177, 0.4073, 0.2823, 0.4073, 0.2823, 0.4073, 0.2823, 0.4073, 0.2823, 0.5927, 0.2177, 0.5927, 0.2177, 0.5927, 0.2177, 0.5927, 0.2177, 0.1573, 0.5323, 0.3427, 0.5323, 0.3427, 0.5323, 0.1573, 0.5323, 0.3427, 0.5, 0.1573, 0.5, 0.1573, 0.5, 0.3427, 0.5, 0.6573, 0.5323, 0.8427, 0.5323, 0.8427, 0.5323, 0.6573, 0.5323, 0.8427, 0.5, 0.6573, 0.5, 0.6573, 0.5, 0.8427, 0.5, 0.4073, 0.5323, 0.4073, 0.5323, 0.4073, 0.5323, 0.4073, 0.5323, 0.5927, 0.4677, 0.5927, 0.4677, 0.5927, 0.4677, 0.5927, 0.4677, 0.3427, 0.5323, 0.3427, 0.7177, 0.3427, 0.7177, 0.3427, 0.5323, 0.4073, 0.7177, 0.4073, 0.5323, 0.4073, 0.5323, 0.4073, 0.7177, 0.6573, 0.7177, 0.6573, 0.5323, 0.6573, 0.5323, 0.6573, 0.7177, 0.5927, 0.5323, 0.5927, 0.7177, 0.5927, 0.7177, 0.5927, 0.5323, 0.4073, 0.7823, 0.4073, 0.7823, 0.4073, 0.7823, 0.4073, 0.7823, 0.5927, 0.7177, 0.5927, 0.7177, 0.5927, 0.7177, 0.5927, 0.7177, 0.3427, 0.7177, 0.1573, 0.7177, 0.1573, 0.7177, 0.3427, 0.7177, 0.1573, 0.75, 0.3427, 0.75, 0.3427, 0.75, 0.1573, 0.75, 0.8427, 0.7177, 0.6573, 0.7177, 0.6573, 0.7177, 0.8427, 0.7177, 0.6573, 0.75, 0.8427, 0.75, 0.8427, 0.75, 0.6573, 0.75, 0.1573, 0.7177, 0.1573, 0.5323, 0.1573, 0.5323, 0.1573, 0.7177, 0.125, 0.5323, 0.125, 0.7177, 0.125, 0.7177, 0.125, 0.5323, 0.5927, 0.9677, 0.5927, 0.9677, 0.5927, 0.9677, 0.5927, 0.9677, 0.4073, 1.0, 0.4073, 1.0, 0.4073, 1.0, 0.4073, 1.0, 0.8427, 0.5323, 0.8427, 0.7177, 0.8427, 0.7177, 0.8427, 0.5323, 0.875, 0.7177, 0.875, 0.5323, 0.875, 0.5323, 0.875, 0.7177, 0.4073, 0.2823, 0.4073, 0.2823, 0.4073, 0.2823, 0.4073, 0.2823, 0.5927, 0.2177, 0.5927, 0.2177, 0.5927, 0.2177, 0.5927, 0.2177, 0.1573, 0.5323, 0.3427, 0.5323, 0.3427, 0.5323, 0.1573, 0.5323, 0.3427, 0.5, 0.1573, 0.5, 0.1573, 0.5, 0.3427, 0.5, 0.6573, 0.5323, 0.8427, 0.5323, 0.8427, 0.5323, 0.6573, 0.5323, 0.8427, 0.5, 0.6573, 0.5, 0.6573, 0.5, 0.8427, 0.5, 0.4073, 0.5323, 0.4073, 0.5323, 0.4073, 0.5323, 0.4073, 0.5323, 0.5927, 0.4677, 0.5927, 0.4677, 0.5927, 0.4677, 0.5927, 0.4677, 0.3427, 0.5323, 0.3427, 0.7177, 0.3427, 0.7177, 0.3427, 0.5323, 0.4073, 0.7177, 0.4073, 0.5323, 0.4073, 0.5323, 0.4073, 0.7177, 0.6573, 0.7177, 0.6573, 0.5323, 0.6573, 0.5323, 0.6573, 0.7177, 0.5927, 0.5323, 0.5927, 0.7177, 0.5927, 0.7177, 0.5927, 0.5323, 0.4073, 0.7823, 0.4073, 0.7823, 0.4073, 0.7823, 0.4073, 0.7823, 0.5927, 0.7177, 0.5927, 0.7177, 0.5927, 0.7177, 0.5927, 0.7177, 0.3427, 0.7177, 0.1573, 0.7177, 0.1573, 0.7177, 0.3427, 0.7177, 0.1573, 0.75, 0.3427, 0.75, 0.3427, 0.75, 0.1573, 0.75, 0.8427, 0.7177, 0.6573, 0.7177, 0.6573, 0.7177, 0.8427, 0.7177, 0.6573, 0.75, 0.8427, 0.75, 0.8427, 0.75, 0.6573, 0.75, 0.1573, 0.7177, 0.1573, 0.5323, 0.1573, 0.5323, 0.1573, 0.7177, 0.125, 0.5323, 0.125, 0.7177, 0.125, 0.7177, 0.125, 0.5323, 0.5927, 0.9677, 0.4073, 0.9677, 0.4073, 0.9677, 0.5927, 0.9677, 0.4073, 1.0, 0.5927, 1.0, 0.5927, 1.0, 0.4073, 1.0, 0.8427, 0.5323, 0.8427, 0.7177, 0.8427, 0.7177, 0.8427, 0.5323, 0.875, 0.7177, 0.875, 0.5323, 0.875, 0.5323, 0.875, 0.7177, 0.4073, 0.2823, 0.5927, 0.2823, 0.5927, 0.2823, 0.4073, 0.2823, 0.5927, 0.2177, 0.4073, 0.2177, 0.4073, 0.2177, 0.5927, 0.2177, 0.1573, 0.5323, 0.3427, 0.5323, 0.3427, 0.5323, 0.1573, 0.5323, 0.3427, 0.5, 0.1573, 0.5, 0.1573, 0.5, 0.3427, 0.5, 0.6573, 0.5323, 0.8427, 0.5323, 0.8427, 0.5323, 0.6573, 0.5323, 0.8427, 0.5, 0.6573, 0.5, 0.6573, 0.5, 0.8427, 0.5, 0.4073, 0.5323, 0.5927, 0.5323, 0.5927, 0.5323, 0.4073, 0.5323, 0.5927, 0.4677, 0.4073, 0.4677, 0.4073, 0.4677, 0.5927, 0.4677, 0.3427, 0.5323, 0.3427, 0.7177, 0.3427, 0.7177, 0.3427, 0.5323, 0.4073, 0.7177, 0.4073, 0.5323, 0.4073, 0.5323, 0.4073, 0.7177, 0.6573, 0.7177, 0.6573, 0.5323, 0.6573, 0.5323, 0.6573, 0.7177, 0.5927, 0.5323, 0.5927, 0.7177, 0.5927, 0.7177, 0.5927, 0.5323, 0.4073, 0.7823, 0.5927, 0.7823, 0.5927, 0.7823, 0.4073, 0.7823, 0.5927, 0.7177, 0.4073, 0.7177, 0.4073, 0.7177, 0.5927, 0.7177, 0.3427, 0.7177, 0.1573, 0.7177, 0.1573, 0.7177, 0.3427, 0.7177, 0.1573, 0.75, 0.3427, 0.75, 0.3427, 0.75, 0.1573, 0.75, 0.8427, 0.7177, 0.6573, 0.7177, 0.6573, 0.7177, 0.8427, 0.7177, 0.6573, 0.75, 0.8427, 0.75, 0.8427, 0.75, 0.6573, 0.75])
me_cube_003.materials.append(mat_material)
me_cube_003.use_remesh_preserve_volume = False
me_cube_003.use_remesh_preserve_attributes = False
me_cube_003.use_mirror_vertex_groups = False
me_cube_003.update()
me_cube_005 = bpy.data.meshes.new('Cube.005')
me_cube_005.from_pydata([(-1.0, -1.0, -1.0), (-1.0, -1.0, 1.0), (-1.0, 1.0, -1.0), (-1.0, 1.0, 1.0), (1.0, -1.0, -1.0), (1.0, -1.0, 1.0), (1.0, 1.0, -1.0), (1.0, 1.0, 1.0), (-1.0, -0.9828, -0.9672), (-1.0, 0.9828, -0.9672), (-1.0, -0.817, -0.6965), (-1.0, -0.631, -0.4787), (-1.0, -0.4295, -0.3192), (-1.0, -0.2174, -0.2219), (-1.0, 0.0, -0.1892), (-1.0, 0.2174, -0.2219), (-1.0, 0.4295, -0.3192), (-1.0, 0.631, -0.4787), (-1.0, 0.817, -0.6965), (-1.0, 0.9828, 1.033), (-1.0, -0.9828, 1.033), (-1.0, 0.817, 1.304), (-1.0, 0.631, 1.521), (-1.0, 0.4295, 1.681), (-1.0, 0.2174, 1.778), (-1.0, 0.0, 1.811), (-1.0, -0.2174, 1.778), (-1.0, -0.4295, 1.681), (-1.0, -0.631, 1.521), (-1.0, -0.817, 1.304), (1.0, 0.9828, -0.9672), (1.0, -0.9828, -0.9672), (1.0, 0.817, -0.6965), (1.0, 0.631, -0.4787), (1.0, 0.4295, -0.3192), (1.0, 0.2174, -0.2219), (1.0, 0.0, -0.1892), (1.0, -0.2174, -0.2219), (1.0, -0.4295, -0.3192), (1.0, -0.631, -0.4787), (1.0, -0.817, -0.6965), (1.0, -0.9828, 1.033), (1.0, 0.9828, 1.033), (1.0, -0.817, 1.304), (1.0, -0.631, 1.521), (1.0, -0.4295, 1.681), (1.0, -0.2174, 1.778), (1.0, 0.0, 1.811), (1.0, 0.2174, 1.778), (1.0, 0.4295, 1.681), (1.0, 0.631, 1.521), (1.0, 0.817, 1.304), (-1.0, -0.9828, 1.033), (1.0, -0.9828, 1.033), (1.0, 0.9828, 1.033), (-1.0, 0.9828, 1.033), (1.0, -0.9828, -0.9672), (-1.0, -0.9828, -0.9672), (-1.0, 0.9828, -0.9672), (1.0, 0.9828, -0.9672), (-1.0, 0.0, 1.811), (-1.0, -0.2174, 1.778), (-1.0, 0.2174, 1.778), (-1.0, -0.2174, -0.2219), (-1.0, 0.0, -0.1892), (-1.0, 0.2174, -0.2219)], [], [(7, 3, 19, 42), (2, 3, 7, 6), (4, 5, 1, 0), (9, 19, 3, 2), (6, 7, 42, 30), (53, 20, 1, 5), (57, 31, 4, 0), (31, 53, 5, 4), (2, 6, 30, 9), (52, 41, 43, 29), (29, 43, 44, 28), (28, 44, 45, 27), (27, 45, 46, 61), (61, 46, 47, 60), (60, 47, 48, 62), (62, 48, 49, 23), (23, 49, 50, 22), (22, 50, 51, 21), (21, 51, 54, 55), (56, 8, 10, 40), (40, 10, 11, 39), (39, 11, 12, 38), (38, 12, 63, 37), (37, 63, 64, 36), (36, 64, 65, 35), (35, 65, 16, 34), (34, 16, 17, 33), (33, 17, 18, 32), (32, 18, 58, 59), (41, 56, 40, 43), (43, 40, 39, 44), (44, 39, 38, 45), (45, 38, 37, 46), (46, 37, 36, 47), (47, 36, 35, 48), (48, 35, 34, 49), (49, 34, 33, 50), (50, 33, 32, 51), (51, 32, 59, 54), (55, 58, 18, 21), (21, 18, 17, 22), (22, 17, 16, 23), (23, 16, 65, 62), (24, 15, 14, 25), (25, 14, 13, 26), (61, 63, 12, 27), (27, 12, 11, 28), (28, 11, 10, 29), (29, 10, 8, 52), (0, 1, 20, 57), (41, 52, 20, 53), (55, 54, 42, 19), (8, 56, 31, 57), (59, 58, 9, 30), (56, 41, 53, 31), (54, 59, 30, 42), (58, 55, 19, 9), (52, 8, 57, 20), (25, 26, 61, 60), (24, 25, 60, 62), (13, 14, 64, 63), (14, 15, 65, 64), (15, 24, 62, 65), (26, 13, 63, 61)])
_uv = me_cube_005.uv_layers.new(name='UVMap')
_uv.uv.foreach_set('vector', [0.625, 0.5, 0.875, 0.5, 0.875, 0.5021, 0.625, 0.5021, 0.375, 0.25, 0.625, 0.25, 0.625, 0.5, 0.375, 0.5, 0.375, 0.75, 0.625, 0.75, 0.625, 1.0, 0.375, 1.0, 0.375, 0.2479, 0.625, 0.2479, 0.625, 0.25, 0.375, 0.25, 0.375, 0.5, 0.625, 0.5, 0.625, 0.5021, 0.375, 0.5021, 0.625, 0.7479, 0.875, 0.7479, 0.875, 0.75, 0.625, 0.75, 0.125, 0.7479, 0.375, 0.7479, 0.375, 0.75, 0.125, 0.75, 0.375, 0.7479, 0.625, 0.7479, 0.625, 0.75, 0.375, 0.75, 0.125, 0.5, 0.375, 0.5, 0.375, 0.5021, 0.125, 0.5021, 0.875, 0.7479, 0.625, 0.7479, 0.6221, 0.7283, 0.875, 0.7295, 0.875, 0.7295, 0.6221, 0.7283, 0.6135, 0.7086, 0.875, 0.7133, 0.875, 0.7133, 0.6135, 0.7086, 0.5994, 0.6892, 0.875, 0.6997, 0.875, 0.6997, 0.5994, 0.6892, 0.5802, 0.6706, 0.875, 0.689, 0.875, 0.689, 0.5802, 0.6706, 0.5562, 0.625, 0.875, 0.625, 0.875, 0.625, 0.5562, 0.625, 0.5802, 0.5794, 0.875, 0.561, 0.875, 0.561, 0.5802, 0.5794, 0.5994, 0.5608, 0.875, 0.5503, 0.875, 0.5503, 0.5994, 0.5608, 0.6135, 0.5414, 0.875, 0.5367, 0.875, 0.5367, 0.6135, 0.5414, 0.6221, 0.5217, 0.875, 0.5205, 0.875, 0.5205, 0.6221, 0.5217, 0.625, 0.5021, 0.875, 0.5021, 0.375, 0.7479, 0.125, 0.7479, 0.125, 0.7295, 0.3721, 0.7283, 0.3721, 0.7283, 0.125, 0.7295, 0.125, 0.7133, 0.3635, 0.7086, 0.3635, 0.7086, 0.125, 0.7133, 0.125, 0.6997, 0.3494, 0.6892, 0.3494, 0.6892, 0.125, 0.6997, 0.125, 0.689, 0.3302, 0.6706, 0.3302, 0.6706, 0.125, 0.689, 0.125, 0.625, 0.375, 0.625, 0.375, 0.625, 0.125, 0.625, 0.125, 0.561, 0.3302, 0.5794, 0.3302, 0.5794, 0.125, 0.561, 0.125, 0.5503, 0.3494, 0.5608, 0.3494, 0.5608, 0.125, 0.5503, 0.125, 0.5367, 0.3635, 0.5414, 0.3635, 0.5414, 0.125, 0.5367, 0.125, 0.5205, 0.3721, 0.5217, 0.3721, 0.5217, 0.125, 0.5205, 0.125, 0.5021, 0.375, 0.5021, 0.625, 0.7479, 0.375, 0.7479, 0.3721, 0.7283, 0.6221, 0.7283, 0.6221, 0.7283, 0.3721, 0.7283, 0.3635, 0.7086, 0.6135, 0.7086, 0.6135, 0.7086, 0.3635, 0.7086, 0.3494, 0.6892, 0.5994, 0.6892, 0.5994, 0.6892, 0.3494, 0.6892, 0.3302, 0.6706, 0.5802, 0.6706, 0.5802, 0.6706, 0.3302, 0.6706, 0.375, 0.625, 0.5562, 0.625, 0.5562, 0.625, 0.375, 0.625, 0.3302, 0.5794, 0.5802, 0.5794, 0.5802, 0.5794, 0.3302, 0.5794, 0.3494, 0.5608, 0.5994, 0.5608, 0.5994, 0.5608, 0.3494, 0.5608, 0.3635, 0.5414, 0.6135, 0.5414, 0.6135, 0.5414, 0.3635, 0.5414, 0.3721, 0.5217, 0.6221, 0.5217, 0.6221, 0.5217, 0.3721, 0.5217, 0.375, 0.5021, 0.625, 0.5021, 0.625, 0.2479, 0.375, 0.2479, 0.3692, 0.2271, 0.6192, 0.2271, 0.6192, 0.2271, 0.3692, 0.2271, 0.352, 0.2039, 0.602, 0.2039, 0.602, 0.2039, 0.352, 0.2039, 0.3238, 0.1787, 0.5738, 0.1787, 0.5738, 0.1787, 0.3238, 0.1787, 0.2853, 0.1522, 0.5353, 0.1522, 0.5353, 0.1522, 0.2853, 0.1522, 0.375, 0.125, 0.4875, 0.125, 0.4875, 0.125, 0.375, 0.125, 0.2853, 0.09782, 0.5353, 0.09782, 0.5353, 0.09782, 0.2853, 0.09782, 0.3238, 0.07131, 0.5738, 0.07131, 0.5738, 0.07131, 0.3238, 0.07131, 0.352, 0.04612, 0.602, 0.04612, 0.602, 0.04612, 0.352, 0.04612, 0.3692, 0.02288, 0.6192, 0.02288, 0.6192, 0.02288, 0.3692, 0.02288, 0.375, 0.002146, 0.625, 0.002146, 0.375, 0.0, 0.625, 0.0, 0.625, 0.002146, 0.375, 0.002146, 0.625, 0.7479, 0.875, 0.7479, 0.875, 0.7479, 0.625, 0.7479, 0.875, 0.5021, 0.625, 0.5021, 0.625, 0.5021, 0.875, 0.5021, 0.125, 0.7479, 0.375, 0.7479, 0.375, 0.7479, 0.125, 0.7479, 0.375, 0.5021, 0.125, 0.5021, 0.125, 0.5021, 0.375, 0.5021, 0.375, 0.7479, 0.625, 0.7479, 0.625, 0.7479, 0.375, 0.7479, 0.625, 0.5021, 0.375, 0.5021, 0.375, 0.5021, 0.625, 0.5021, 0.375, 0.2479, 0.625, 0.2479, 0.625, 0.2479, 0.375, 0.2479, 0.625, 0.002146, 0.375, 0.002146, 0.375, 0.002146, 0.625, 0.002146, 0.4875, 0.125, 0.5353, 0.09782, 0.5353, 0.09782, 0.4875, 0.125, 0.5353, 0.1522, 0.4875, 0.125, 0.4875, 0.125, 0.5353, 0.1522, 0.2853, 0.09782, 0.375, 0.125, 0.375, 0.125, 0.2853, 0.09782, 0.375, 0.125, 0.2853, 0.1522, 0.2853, 0.1522, 0.375, 0.125, 0.2853, 0.1522, 0.5353, 0.1522, 0.5353, 0.1522, 0.2853, 0.1522, 0.5353, 0.09782, 0.2853, 0.09782, 0.2853, 0.09782, 0.5353, 0.09782])
me_cube_005.use_remesh_preserve_volume = False
me_cube_005.use_remesh_preserve_attributes = False
me_cube_005.use_mirror_vertex_groups = False
me_cube_005.update()

# ---- objects
ob_light = bpy.data.objects.new('Light', light_light)
ob_camera = bpy.data.objects.new('Camera', cam_camera)
ob_pedastle = bpy.data.objects.new('Pedastle', me_cube_003)
ob_cube = bpy.data.objects.new('Cube', me_cube_005)

# ---- transforms, parenting, visibility, modifiers, constraints
ob_light.location = (4.076, 1.005, 5.904)
ob_light.rotation_euler = (0.6503, 0.05522, 1.866)
ob_light.lock_rotations_4d = False
ob_light.empty_display_type = 'ARROWS'
ob_light.color = (0.0, 0.0, 0.0, 0.0)
ob_light.lineart.crease_threshold = 0.0
ob_camera.location = (7.359, -6.926, 4.958)
ob_camera.rotation_euler = (1.109, 0.0, 0.8149)
ob_camera.lock_rotations_4d = False
ob_camera.empty_display_type = 'ARROWS'
ob_camera.color = (0.0, 0.0, 0.0, 0.0)
ob_camera.display_type = 'WIRE'
ob_camera.lineart.crease_threshold = 0.0
ob_pedastle.location = (0.001793, -6.185, 1.019)
ob_pedastle.rotation_euler = (-0.0, -3.145, 0.0)
ob_pedastle.scale = (0.7982, 0.7982, -0.2012)
ob_pedastle.lineart.crease_threshold = 0.0
ob_cube.location = (-1.049, 0.2136, 0.03542)
ob_cube.lineart.crease_threshold = 0.0

# ---- collection membership
col_collection.objects.link(ob_light)
col_collection.objects.link(ob_camera)
col_collection.objects.link(ob_pedastle)
col_collection.objects.link(ob_cube)

# ---- scene / render settings (as saved in the file)
scene.camera = ob_camera
scene.frame_start = 1; scene.frame_end = 250; scene.frame_set(1)
scene.render.engine = 'BLENDER_EEVEE_NEXT'
scene.cycles.use_denoising = False
scene.cycles.samples = 128
scene.cycles.sampling_pattern = 'TABULATED_SOBOL'
scene.cycles.use_adaptive_sampling = False
scene.cycles.use_light_tree = False
scene.view_settings.view_transform = 'Filmic'
bpy.context.view_layer.update()
